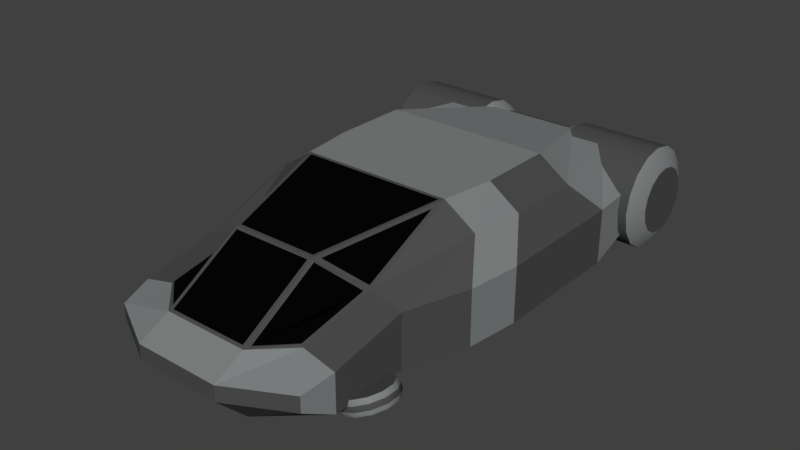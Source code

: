 # Source: CivHovercar.blend  (saved by Blender 2.79.0; exported with 4.5.12 LTS)
import bpy
from mathutils import Matrix  # noqa: F401  (used for matrix-valued properties, if any)

bpy.ops.wm.read_factory_settings(use_empty=True)
scene = bpy.context.scene
scene.name = 'Scene'

# ---- collections
col_collection_1 = bpy.data.collections.new('Collection 1'); scene.collection.children.link(col_collection_1)

# ---- materials (node trees are filled in below, after node groups)
mat_basecar = bpy.data.materials.new('BaseCar')
mat_basecar.alpha_threshold = 0.0
mat_basecar.roughness = 0.5
mat_color = bpy.data.materials.new('Color')
mat_color.alpha_threshold = 0.0
mat_color.roughness = 0.5
mat_windscreen = bpy.data.materials.new('Windscreen')
mat_windscreen.alpha_threshold = 0.0
mat_windscreen.roughness = 0.5

# ---- material node trees
mat_basecar.use_nodes = True; mat_basecar.node_tree.nodes.clear()
_N = mat_basecar.node_tree.nodes; _L = mat_basecar.node_tree.links
n0 = _N.new('ShaderNodeOutputMaterial'); n0.name = 'Material Output'; n0.location = (300, 300)
n1 = _N.new('ShaderNodeBsdfDiffuse'); n1.name = 'Diffuse BSDF'; n1.location = (10, 300)
n1.inputs[0].default_value = (0.07324, 0.07324, 0.07324, 1.0)
_L.new(n1.outputs[0], n0.inputs[0])
n0.is_active_output = True
mat_color.use_nodes = True; mat_color.node_tree.nodes.clear()
_N = mat_color.node_tree.nodes; _L = mat_color.node_tree.links
n0 = _N.new('ShaderNodeOutputMaterial'); n0.name = 'Material Output'; n0.location = (300, 300)
n1 = _N.new('ShaderNodeBsdfDiffuse'); n1.name = 'Diffuse BSDF'; n1.location = (10, 300)
n1.inputs[0].default_value = (0.2137, 0.2266, 0.2266, 1.0)
_L.new(n1.outputs[0], n0.inputs[0])
n0.is_active_output = True
mat_windscreen.use_nodes = True; mat_windscreen.node_tree.nodes.clear()
_N = mat_windscreen.node_tree.nodes; _L = mat_windscreen.node_tree.links
n0 = _N.new('ShaderNodeOutputMaterial'); n0.name = 'Material Output'; n0.location = (300, 300)
n1 = _N.new('ShaderNodeBsdfAnisotropic'); n1.name = 'Glossy BSDF'; n1.location = (10, 300)
n1.distribution = 'GGX'
n1.inputs[0].default_value = (0.02198, 0.02198, 0.02198, 1.0)
n1.inputs[1].default_value = 0.0
_L.new(n1.outputs[0], n0.inputs[0])
n0.is_active_output = True

# ---- world
world_world = bpy.data.worlds.new('World'); scene.world = world_world
world_world.color = (0.05088, 0.05088, 0.05088)
world_world.use_sun_shadow = False
world_world.sun_shadow_jitter_overblur = 0.0
world_world.cycles.sampling_method = 'MANUAL'

# ---- meshes
me_cube_001 = bpy.data.meshes.new('Cube.001')
me_cube_001.from_pydata([(0.2483, 0.3, 0.05), (0.2483, 0.4, 0.025), (0.3917, -0.9167, 0.0), (0.3727, -0.5468, 0.02398), (0.3561, -0.5468, 0.06965), (0.4068, -0.5677, 0.0364), (0.3902, -0.5677, 0.08207), (0.4265, -0.604, 0.04357), (0.4099, -0.604, 0.08924), (0.4265, -0.646, 0.04357), (0.4099, -0.646, 0.08924), (0.4068, -0.6823, 0.0364), (0.3902, -0.6823, 0.08207), (0.3727, -0.7032, 0.02398), (0.3561, -0.7032, 0.06965), (0.3333, -0.7032, 0.009636), (0.3167, -0.7032, 0.05531), (0.2992, -0.6823, -0.002784), (0.2825, -0.6823, 0.04289), (0.2795, -0.646, -0.009954), (0.2628, -0.646, 0.03572), (0.2795, -0.604, -0.009954), (0.2628, -0.604, 0.03572), (0.2992, -0.5677, -0.002784), (0.2825, -0.5677, 0.04289), (0.3333, -0.5468, 0.009636), (0.3167, -0.5468, 0.05531), (0.363, -0.5405, 0.05561), (0.369, -0.5405, 0.03917), (0.3998, -0.5631, 0.06903), (0.4058, -0.5631, 0.05258), (0.4211, -0.6024, 0.07677), (0.4271, -0.6024, 0.06033), (0.4211, -0.6476, 0.07677), (0.4271, -0.6476, 0.06033), (0.3998, -0.6869, 0.06903), (0.4058, -0.6869, 0.05258), (0.363, -0.7095, 0.05561), (0.369, -0.7095, 0.03917), (0.3204, -0.7095, 0.04012), (0.3264, -0.7095, 0.02367), (0.2836, -0.6869, 0.0267), (0.2895, -0.6869, 0.01026), (0.2623, -0.6476, 0.01896), (0.2683, -0.6476, 0.002513), (0.2623, -0.6024, 0.01896), (0.2683, -0.6024, 0.002513), (0.2836, -0.5631, 0.0267), (0.2895, -0.5631, 0.01026), (0.3204, -0.5405, 0.04012), (0.3264, -0.5405, 0.02367), (-0.16, 0.6, 0.3297), (-0.2483, 0.3, 0.05), (-0.2483, 0.4, 0.025), (0.16, 0.6, 0.3303), (-0.3917, -0.9167, 0.0), (-0.3727, -0.5468, 0.02428), (-0.3561, -0.5468, 0.06995), (-0.4068, -0.5677, 0.0367), (-0.3902, -0.5677, 0.08237), (-0.4265, -0.604, 0.04387), (-0.4099, -0.604, 0.08955), (-0.4265, -0.646, 0.04387), (-0.4099, -0.646, 0.08955), (-0.4068, -0.6823, 0.0367), (-0.3902, -0.6823, 0.08237), (-0.3727, -0.7032, 0.02428), (-0.3561, -0.7032, 0.06995), (-0.3333, -0.7032, 0.009941), (-0.3167, -0.7032, 0.05561), (-0.2992, -0.6823, -0.002479), (-0.2825, -0.6823, 0.04319), (-0.2795, -0.646, -0.009649), (-0.2628, -0.646, 0.03602), (-0.2795, -0.604, -0.009649), (-0.2628, -0.604, 0.03602), (-0.2992, -0.5677, -0.002479), (-0.2825, -0.5677, 0.04319), (-0.3333, -0.5468, 0.009941), (-0.3167, -0.5468, 0.05561), (-0.363, -0.5405, 0.05592), (-0.369, -0.5405, 0.03947), (-0.3998, -0.5631, 0.06933), (-0.4058, -0.5631, 0.05289), (-0.4211, -0.6024, 0.07708), (-0.4271, -0.6024, 0.06063), (-0.4211, -0.6476, 0.07708), (-0.4271, -0.6476, 0.06063), (-0.3998, -0.6869, 0.06933), (-0.4058, -0.6869, 0.05289), (-0.363, -0.7095, 0.05592), (-0.369, -0.7095, 0.03947), (-0.3204, -0.7095, 0.04042), (-0.3264, -0.7095, 0.02398), (-0.2836, -0.6869, 0.02701), (-0.2895, -0.6869, 0.01056), (-0.2623, -0.6476, 0.01926), (-0.2683, -0.6476, 0.002819), (-0.2623, -0.6024, 0.01926), (-0.2683, -0.6024, 0.002819), (-0.2836, -0.5631, 0.02701), (-0.2895, -0.5631, 0.01056), (-0.3204, -0.5405, 0.04042), (-0.3264, -0.5405, 0.02398), (0.1237, 0.7487, 0.1745), (-0.1235, 0.7487, 0.1745), (-0.4965, 0.7161, 0.1745), (0.4967, 0.7161, 0.1746), (-0.4965, 0.7078, 0.1327), (0.4967, 0.7078, 0.1328), (-0.4965, 0.6842, 0.09738), (0.4967, 0.6842, 0.09746), (-0.4965, 0.6488, 0.07374), (0.4967, 0.6488, 0.07382), (-0.4965, 0.6071, 0.06544), (0.4967, 0.6071, 0.06552), (-0.4965, 0.5654, 0.07374), (0.4967, 0.5654, 0.07382), (-0.4965, 0.53, 0.09738), (0.4967, 0.53, 0.09746), (-0.4965, 0.5064, 0.1327), (0.4967, 0.5064, 0.1328), (-0.4965, 0.4981, 0.1745), (0.4967, 0.4981, 0.1746), (-0.4965, 0.5064, 0.2162), (0.4967, 0.5064, 0.2163), (-0.4965, 0.53, 0.2516), (0.4967, 0.53, 0.2517), (-0.4965, 0.5654, 0.2752), (0.4967, 0.5654, 0.2753), (-0.4965, 0.6071, 0.2835), (0.4967, 0.6071, 0.2836), (-0.4965, 0.6488, 0.2752), (0.4967, 0.6488, 0.2753), (-0.4965, 0.6842, 0.2516), (0.4967, 0.6842, 0.2517), (-0.4965, 0.7078, 0.2162), (0.4967, 0.7078, 0.2163), (0.1237, 0.7379, 0.1203), (-0.1236, 0.7379, 0.1203), (0.1237, 0.7072, 0.07439), (-0.1236, 0.7072, 0.07434), (0.1237, 0.6613, 0.04369), (-0.1236, 0.6613, 0.04364), (0.1237, 0.6071, 0.03291), (-0.1236, 0.6071, 0.03286), (0.1237, 0.5529, 0.04369), (-0.1236, 0.5529, 0.04364), (0.1237, 0.5069, 0.07439), (-0.1236, 0.5069, 0.07434), (0.1237, 0.4762, 0.1203), (-0.1236, 0.4762, 0.1203), (0.1237, 0.4655, 0.1745), (-0.1235, 0.4655, 0.1745), (0.1237, 0.4762, 0.2287), (-0.1235, 0.4762, 0.2287), (0.1237, 0.5069, 0.2747), (-0.1235, 0.5069, 0.2746), (0.1237, 0.5529, 0.3054), (-0.1235, 0.5529, 0.3053), (0.1237, 0.6071, 0.3162), (-0.1235, 0.6071, 0.3161), (0.1237, 0.6613, 0.3054), (-0.1235, 0.6613, 0.3053), (0.1237, 0.7072, 0.2747), (-0.1235, 0.7072, 0.2746), (0.1237, 0.7379, 0.2287), (-0.1235, 0.7379, 0.2287), (-0.4634, 0.7754, 0.1744), (0.4636, 0.7754, 0.1746), (-0.4635, 0.7626, 0.11), (0.4636, 0.7626, 0.1102), (-0.4635, 0.7261, 0.05543), (0.4636, 0.7261, 0.05556), (-0.4635, 0.6715, 0.01895), (0.4636, 0.6715, 0.01908), (-0.4635, 0.6071, 0.006135), (0.4636, 0.6071, 0.006265), (-0.4635, 0.5427, 0.01895), (0.4636, 0.5427, 0.01908), (-0.4635, 0.4881, 0.05543), (0.4636, 0.4881, 0.05556), (-0.4635, 0.4516, 0.11), (0.4636, 0.4516, 0.1102), (-0.4634, 0.4388, 0.1744), (0.4636, 0.4388, 0.1746), (-0.4634, 0.4516, 0.2389), (0.4636, 0.4516, 0.239), (-0.4634, 0.4881, 0.2935), (0.4636, 0.4881, 0.2936), (-0.4634, 0.5427, 0.33), (0.4636, 0.5427, 0.3301), (-0.4634, 0.6071, 0.3428), (0.4636, 0.6071, 0.3429), (-0.4634, 0.6715, 0.33), (0.4636, 0.6715, 0.3301), (-0.4634, 0.7261, 0.2935), (0.4636, 0.7261, 0.2936), (-0.4634, 0.7626, 0.2389), (0.4636, 0.7626, 0.239), (-0.1666, 0.7754, 0.1745), (0.1667, 0.7754, 0.1746), (-0.1666, 0.7626, 0.2389), (0.1668, 0.7626, 0.239), (-0.1665, 0.7261, 0.2935), (0.1668, 0.7261, 0.2936), (-0.1665, 0.6715, 0.33), (0.1668, 0.6715, 0.3301), (-0.1665, 0.6071, 0.3428), (0.1668, 0.6071, 0.3429), (-0.1665, 0.5427, 0.33), (0.1668, 0.5427, 0.3301), (-0.1665, 0.4881, 0.2935), (0.1668, 0.4881, 0.2936), (-0.1666, 0.4516, 0.2389), (0.1668, 0.4516, 0.239), (-0.1666, 0.4388, 0.1745), (0.1667, 0.4388, 0.1746), (-0.1666, 0.4516, 0.1101), (0.1667, 0.4516, 0.1101), (-0.1666, 0.4881, 0.05546), (0.1667, 0.4881, 0.05554), (-0.1666, 0.5427, 0.01897), (0.1667, 0.5427, 0.01905), (-0.1667, 0.6071, 0.006158), (0.1667, 0.6071, 0.006241), (-0.1666, 0.6715, 0.01897), (0.1667, 0.6715, 0.01905), (-0.1666, 0.7261, 0.05546), (0.1667, 0.7261, 0.05554), (-0.1666, 0.7626, 0.1101), (0.1667, 0.7626, 0.1101), (0.35, -0.5, 0.05), (0.35, -0.5, 0.224), (0.4224, 0.6, 0.1108), (0.4224, 0.6, 0.2299), (0.35, -0.75, 0.174), (0.35, -0.75, 0.05), (0.33, -0.85, 0.15), (0.33, -0.85, 0.1), (0.4224, -0.3, 0.2299), (0.4224, -0.3, 0.04994), (0.14, -0.5, 0.0), (0.14, -0.85, 0.0), (0.14, -0.95, 0.1), (0.1324, -0.5901, 0.3512), (0.13, -0.8414, 0.2051), (0.14, -0.95, 0.15), (0.2369, -0.2099, 0.3988), (0.25, -0.3, 0.0), (0.2703, 0.6, 0.3305), (0.245, -0.5, 0.25), (0.245, -0.75, 0.2), (0.3548, -0.2, 0.33), (0.4435, -0.126, 0.04994), (0.4435, -0.126, 0.2299), (0.275, -0.026, 0.4), (0.25, -0.126, 0.0), (0.3759, -0.026, 0.3299), (0.4435, 0.324, 0.04994), (0.4435, 0.324, 0.2299), (0.275, 0.224, 0.4), (0.25, 0.324, 0.0), (0.3759, 0.224, 0.3299), (0.25, 0.5998, 0.06082), (-0.35, -0.5, 0.05), (-0.35, -0.5, 0.224), (-0.4224, 0.6, 0.1109), (-0.4224, 0.6, 0.2301), (-0.35, -0.75, 0.174), (-0.35, -0.75, 0.05), (-0.33, -0.85, 0.15), (-0.33, -0.85, 0.1), (-0.4224, -0.3, 0.2301), (-0.4224, -0.3, 0.05006), (-0.14, -0.5, 0.0), (-0.14, -0.85, 0.0), (-0.14, -0.95, 0.1), (-0.1324, -0.5901, 0.3512), (-0.13, -0.8414, 0.2051), (-0.14, -0.95, 0.15), (-0.2369, -0.2099, 0.3988), (-0.25, -0.3, 0.0), (-0.2703, 0.6, 0.3295), (-0.245, -0.5, 0.25), (-0.245, -0.75, 0.2), (-0.3548, -0.2, 0.33), (-0.4435, -0.126, 0.05006), (-0.4435, -0.126, 0.2301), (-0.275, -0.026, 0.4), (-0.25, -0.126, 0.0), (-0.3759, -0.026, 0.3301), (-0.4435, 0.324, 0.05006), (-0.4435, 0.324, 0.2301), (-0.275, 0.224, 0.4), (-0.25, 0.324, 0.0), (-0.3759, 0.224, 0.3301), (-0.25, 0.5998, 0.06082), (0.13, -0.6086, 0.3449), (0.25, -0.2, 0.4), (-0.13, -0.6086, 0.3449), (-0.25, -0.2, 0.4), (0.14, -0.6, 0.35), (0.14, -0.85, 0.2), (-0.14, -0.6, 0.35), (-0.14, -0.85, 0.2), (0.2358, -0.5163, 0.2514), (0.1484, -0.6039, 0.3412), (0.1463, -0.8292, 0.2029), (0.2376, -0.7476, 0.2073), (0.2432, -0.2455, 0.3861), (0.1511, -0.5803, 0.3442), (0.239, -0.4966, 0.2605), (-0.2358, -0.5163, 0.2514), (-0.2376, -0.7476, 0.2073), (-0.1463, -0.8292, 0.2029), (-0.1484, -0.6039, 0.3412), (-0.2432, -0.2455, 0.3861), (-0.239, -0.4966, 0.2605), (-0.1511, -0.5803, 0.3442)], [(1, 0), (53, 52)], [(3, 28, 30, 5), (28, 27, 29, 30), (30, 29, 31, 32), (32, 31, 33, 34), (34, 33, 35, 36), (36, 35, 37, 38), (38, 37, 39, 40), (40, 39, 41, 42), (42, 41, 43, 44), (44, 43, 45, 46), (46, 45, 47, 48), (48, 47, 49, 50), (4, 26, 24, 22, 20, 18, 16, 14, 12, 10, 8, 6), (3, 5, 7, 9, 11, 13, 15, 17, 19, 21, 23, 25), (49, 27, 28, 50), (4, 6, 29, 27), (50, 28, 3, 25), (244, 277, 276, 243), (23, 48, 50, 25), (24, 26, 49, 47), (21, 46, 48, 23), (22, 24, 47, 45), (19, 44, 46, 21), (20, 22, 45, 43), (17, 42, 44, 19), (18, 20, 43, 41), (15, 40, 42, 17), (16, 18, 41, 39), (13, 38, 40, 15), (14, 16, 39, 37), (11, 36, 38, 13), (12, 14, 37, 35), (9, 34, 36, 11), (10, 12, 35, 33), (7, 32, 34, 9), (8, 10, 33, 31), (5, 30, 32, 7), (6, 8, 31, 29), (56, 58, 83, 81), (81, 83, 82, 80), (83, 85, 84, 82), (85, 87, 86, 84), (87, 89, 88, 86), (89, 91, 90, 88), (91, 93, 92, 90), (93, 95, 94, 92), (95, 97, 96, 94), (97, 99, 98, 96), (99, 101, 100, 98), (101, 103, 102, 100), (57, 59, 61, 63, 65, 67, 69, 71, 73, 75, 77, 79), (56, 78, 76, 74, 72, 70, 68, 66, 64, 62, 60, 58), (103, 81, 80, 102), (82, 59, 57, 80), (56, 81, 103, 78), (76, 78, 103, 101), (102, 79, 77, 100), (74, 76, 101, 99), (100, 77, 75, 98), (72, 74, 99, 97), (98, 75, 73, 96), (70, 72, 97, 95), (96, 73, 71, 94), (68, 70, 95, 93), (94, 71, 69, 92), (66, 68, 93, 91), (92, 69, 67, 90), (64, 66, 91, 89), (90, 67, 65, 88), (62, 64, 89, 87), (88, 65, 63, 86), (60, 62, 87, 85), (86, 63, 61, 84), (58, 60, 85, 83), (84, 61, 59, 82), (212, 188, 186, 214), (202, 198, 196, 204), (228, 172, 170, 230), (206, 194, 192, 208), (197, 199, 203, 205), (189, 191, 211, 213), (210, 190, 188, 212), (214, 186, 184, 216), (224, 176, 174, 226), (208, 192, 190, 210), (218, 182, 180, 220), (222, 178, 176, 224), (195, 197, 205, 207), (187, 189, 213, 215), (226, 174, 172, 228), (230, 170, 168, 200), (220, 180, 178, 222), (204, 196, 194, 206), (169, 171, 231, 201), (171, 173, 229, 231), (193, 195, 207, 209), (185, 187, 215, 217), (173, 175, 227, 229), (175, 177, 225, 227), (216, 184, 182, 218), (200, 168, 198, 202), (177, 179, 223, 225), (179, 181, 221, 223), (191, 193, 209, 211), (108, 106, 168, 170), (181, 183, 219, 221), (107, 137, 135, 133, 131, 129, 127, 125, 123, 121, 119, 117, 115, 113, 111, 109), (183, 185, 217, 219), (140, 141, 139, 138), (106, 108, 110, 112, 114, 116, 118, 120, 122, 124, 126, 128, 130, 132, 134, 136), (107, 109, 171, 169), (110, 108, 170, 172), (109, 111, 173, 171), (112, 110, 172, 174), (111, 113, 175, 173), (114, 112, 174, 176), (113, 115, 177, 175), (116, 114, 176, 178), (115, 117, 179, 177), (118, 116, 178, 180), (117, 119, 181, 179), (120, 118, 180, 182), (119, 121, 183, 181), (122, 120, 182, 184), (121, 123, 185, 183), (124, 122, 184, 186), (123, 125, 187, 185), (126, 124, 186, 188), (125, 127, 189, 187), (128, 126, 188, 190), (127, 129, 191, 189), (130, 128, 190, 192), (129, 131, 193, 191), (132, 130, 192, 194), (131, 133, 195, 193), (134, 132, 194, 196), (133, 135, 197, 195), (136, 134, 196, 198), (135, 137, 199, 197), (106, 136, 198, 168), (137, 107, 169, 199), (167, 105, 200, 202), (104, 166, 203, 201), (165, 167, 202, 204), (166, 164, 205, 203), (163, 165, 204, 206), (164, 162, 207, 205), (161, 163, 206, 208), (162, 160, 209, 207), (159, 161, 208, 210), (160, 158, 211, 209), (157, 159, 210, 212), (158, 156, 213, 211), (155, 157, 212, 214), (156, 154, 215, 213), (153, 155, 214, 216), (154, 152, 217, 215), (151, 153, 216, 218), (152, 150, 219, 217), (149, 151, 218, 220), (150, 148, 221, 219), (147, 149, 220, 222), (148, 146, 223, 221), (145, 147, 222, 224), (146, 144, 225, 223), (143, 145, 224, 226), (144, 142, 227, 225), (141, 143, 226, 228), (142, 140, 229, 227), (139, 141, 228, 230), (140, 138, 231, 229), (105, 139, 230, 200), (138, 104, 201, 231), (105, 104, 138, 139), (142, 143, 141, 140), (144, 145, 143, 142), (146, 147, 145, 144), (148, 149, 147, 146), (150, 151, 149, 148), (152, 153, 151, 150), (154, 155, 153, 152), (156, 157, 155, 154), (158, 159, 157, 156), (160, 161, 159, 158), (162, 163, 161, 160), (164, 165, 163, 162), (166, 167, 165, 164), (104, 105, 167, 166), (240, 233, 232, 241), (268, 267, 292, 293), (249, 257, 254, 241), (232, 233, 236, 237), (242, 232, 237, 243), (237, 236, 238, 239), (300, 279, 246, 298), (243, 276, 275, 242), (278, 245, 248, 281), (245, 278, 304, 302), (242, 275, 282, 249), (243, 237, 239, 244), (282, 290, 257, 249), (256, 289, 301, 299), (251, 253, 299), (262, 295, 297, 264), (242, 249, 241, 232), (306, 307, 308, 309), (236, 252, 303, 247, 238), (280, 277, 244, 247), (305, 280, 247, 303), (54, 250, 235, 234, 264), (233, 251, 252, 236), (264, 297, 51, 54), (233, 240, 253, 251), (260, 235, 250, 263), (310, 311, 312), (240, 255, 258, 253), (289, 256, 261, 294), (253, 258, 256, 299), (255, 240, 241, 254), (262, 259, 254, 257), (290, 287, 292, 295), (260, 255, 254, 259), (262, 264, 234, 259), (255, 260, 263, 258), (51, 294, 261, 54), (258, 263, 261, 256), (257, 290, 295, 262), (51, 283, 296, 294), (238, 247, 244, 239), (273, 274, 265, 266), (274, 287, 290, 282), (265, 270, 269, 266), (275, 276, 270, 265), (270, 272, 271, 269), (276, 277, 272, 270), (284, 301, 286), (275, 265, 274, 282), (313, 314, 315, 316), (269, 271, 280, 305, 285), (54, 261, 263, 250), (51, 297, 267, 268, 283), (266, 269, 285, 284), (266, 284, 286, 273), (293, 296, 283, 268), (317, 318, 319), (286, 291, 288, 273), (301, 289, 291, 286), (288, 287, 274, 273), (235, 260, 259, 234), (293, 292, 287, 288), (295, 292, 267, 297), (288, 291, 296, 293), (291, 289, 294, 296), (271, 272, 277, 280), (281, 248, 299, 301), (300, 298, 302, 304), (248, 245, 302, 299), (278, 281, 301, 304), (246, 279, 305, 303), (298, 246, 303, 302), (279, 300, 304, 305), (251, 302, 307, 306), (302, 303, 308, 307), (303, 252, 309, 308), (252, 251, 306, 309), (299, 302, 311, 310), (302, 251, 312, 311), (251, 299, 310, 312), (284, 285, 314, 313), (285, 305, 315, 314), (305, 304, 316, 315), (304, 284, 313, 316), (301, 284, 318, 317), (284, 304, 319, 318), (304, 301, 317, 319), (199, 169, 201, 203), (102, 80, 57, 79), (49, 26, 4, 27)])
me_cube_001.polygons.foreach_set('use_smooth', [1, 1, 1, 1, 1, 1, 1, 1, 1, 1, 1, 1, 1, 1, 1, 1, 1, 0, 1, 1, 1, 1, 1, 1, 1, 1, 1, 1, 1, 1, 1, 1, 1, 1, 1, 1, 1, 1, 1, 1, 1, 1, 1, 1, 1, 1, 1, 1, 1, 1, 1, 1, 1, 1, 1, 1, 1, 1, 1, 1, 1, 1, 1, 1, 1, 1, 1, 1, 1, 1, 1, 1, 1, 1, 1, 1, 1, 1, 1, 1, 1, 1, 1, 1, 1, 1, 1, 1, 1, 1, 1, 1, 1, 1, 1, 1, 1, 1, 1, 1, 1, 1, 1, 1, 1, 1, 0, 1, 1, 0, 1, 1, 1, 1, 1, 1, 1, 1, 1, 1, 1, 1, 1, 1, 1, 1, 1, 1, 1, 1, 1, 1, 1, 1, 1, 1, 1, 1, 1, 1, 1, 1, 1, 1, 1, 1, 1, 1, 1, 1, 1, 1, 1, 1, 1, 1, 1, 1, 1, 1, 1, 1, 1, 1, 1, 1, 1, 1, 1, 1, 1, 1, 1, 1, 1, 1, 1, 1, 1, 1, 1, 1, 1, 1, 1, 1, 1, 1, 0, 0, 0, 0, 0, 0, 0, 0, 0, 0, 0, 0, 0, 0, 0, 0, 0, 0, 0, 0, 0, 0, 0, 0, 0, 0, 0, 0, 0, 0, 0, 0, 0, 0, 0, 0, 0, 0, 0, 0, 0, 0, 0, 0, 0, 0, 0, 0, 0, 0, 0, 0, 0, 0, 0, 0, 0, 0, 0, 0, 0, 0, 0, 0, 0, 0, 0, 0, 0, 0, 0, 0, 0, 0, 0, 0, 0, 0, 0, 0, 0, 0, 0, 0, 0, 0, 0, 1, 1, 1])
me_cube_001.polygons.foreach_set('material_index', [1, 0, 0, 0, 0, 0, 0, 0, 0, 0, 0, 0, 0, 0, 0, 1, 1, 0, 1, 1, 1, 1, 1, 1, 1, 1, 1, 1, 1, 1, 1, 1, 1, 1, 1, 1, 1, 1, 1, 0, 0, 0, 0, 0, 0, 0, 0, 0, 0, 0, 0, 0, 0, 1, 1, 1, 1, 1, 1, 1, 1, 1, 1, 1, 1, 1, 1, 1, 1, 1, 1, 1, 1, 1, 1, 0, 0, 0, 0, 0, 0, 0, 0, 0, 0, 0, 0, 0, 0, 0, 0, 0, 0, 0, 0, 0, 0, 0, 0, 0, 0, 0, 0, 0, 1, 0, 0, 0, 0, 0, 1, 1, 1, 1, 1, 1, 1, 1, 1, 1, 1, 1, 1, 1, 1, 1, 1, 1, 1, 1, 1, 1, 1, 1, 1, 1, 1, 1, 1, 1, 1, 1, 1, 1, 1, 1, 1, 1, 1, 1, 1, 1, 1, 1, 1, 1, 1, 1, 1, 1, 1, 1, 1, 1, 1, 1, 1, 1, 1, 1, 1, 1, 1, 0, 0, 0, 0, 0, 0, 0, 0, 0, 0, 0, 0, 0, 0, 0, 0, 1, 1, 0, 0, 1, 2, 0, 2, 0, 0, 0, 1, 1, 0, 1, 0, 2, 1, 0, 1, 0, 0, 0, 0, 1, 2, 1, 1, 1, 1, 0, 0, 0, 1, 0, 1, 0, 0, 1, 0, 0, 1, 0, 0, 1, 0, 0, 0, 2, 1, 1, 0, 0, 0, 1, 2, 1, 1, 1, 1, 0, 1, 0, 0, 0, 0, 0, 0, 0, 0, 0, 0, 0, 0, 0, 0, 0, 0, 0, 0, 0, 0, 0, 0, 0, 0, 0, 1, 1])
_uv = me_cube_001.uv_layers.new(name='UVMap')
_uv.uv.foreach_set('vector', [0.2934, 0.9081, 0.2872, 0.9076, 0.2873, 0.8915, 0.2935, 0.8932, 0.2872, 0.9076, 0.2802, 0.9076, 0.2803, 0.8915, 0.2873, 0.8915, 0.9761, 0.7951, 0.9695, 0.7948, 0.9664, 0.7802, 0.973, 0.7805, 0.973, 0.7805, 0.9664, 0.7802, 0.9664, 0.7622, 0.973, 0.7625, 0.973, 0.7625, 0.9664, 0.7622, 0.9695, 0.7457, 0.9761, 0.7459, 0.5777, 0.6655, 0.5707, 0.6656, 0.5691, 0.6504, 0.576, 0.6503, 0.576, 0.6503, 0.5691, 0.6504, 0.5688, 0.6323, 0.5757, 0.6322, 0.5757, 0.6322, 0.5688, 0.6323, 0.5698, 0.6161, 0.5767, 0.6161, 0.6742, 0.5099, 0.6733, 0.5034, 0.6893, 0.5043, 0.6903, 0.5108, 0.9701, 0.4813, 0.9767, 0.4819, 0.975, 0.4999, 0.9685, 0.4993, 0.9685, 0.4993, 0.975, 0.4999, 0.9767, 0.5158, 0.9701, 0.5152, 0.2873, 0.9409, 0.2803, 0.9409, 0.2802, 0.9257, 0.2872, 0.9257, 0.6743, 0.9711, 0.6599, 0.9648, 0.6503, 0.9516, 0.6483, 0.935, 0.6543, 0.9194, 0.6667, 0.9091, 0.6822, 0.9068, 0.6967, 0.9131, 0.7062, 0.9263, 0.7083, 0.9429, 0.7023, 0.9584, 0.6899, 0.9688, 0.03419, 0.9038, 0.04876, 0.9104, 0.05836, 0.9238, 0.06042, 0.9404, 0.05438, 0.9559, 0.04187, 0.9659, 0.02623, 0.968, 0.01166, 0.9614, 0.002059, 0.948, 0.0, 0.9314, 0.006036, 0.9159, 0.01855, 0.9059, 0.2802, 0.9257, 0.2802, 0.9076, 0.2872, 0.9076, 0.2872, 0.9257, 0.274, 0.9081, 0.2741, 0.8932, 0.2803, 0.8915, 0.2802, 0.9076, 0.2872, 0.9257, 0.2872, 0.9076, 0.2934, 0.9081, 0.2934, 0.9249, 0.2514, 0.6027, 0.2514, 0.5243, 0.2834, 0.5243, 0.2834, 0.6027, 0.2935, 0.939, 0.2873, 0.9409, 0.2872, 0.9257, 0.2934, 0.9249, 0.2741, 0.939, 0.274, 0.9249, 0.2802, 0.9257, 0.2803, 0.9409, 0.9636, 0.4982, 0.9685, 0.4993, 0.2933, 0.5997, 0.289, 0.6004, 0.9818, 0.4999, 0.9833, 0.5146, 0.9767, 0.5158, 0.975, 0.4999, 0.9651, 0.4815, 0.9701, 0.4813, 0.9685, 0.4993, 0.9636, 0.4982, 0.9833, 0.4832, 0.9818, 0.4999, 0.975, 0.4999, 0.9767, 0.4819, 0.5832, 0.6177, 0.5767, 0.6161, 0.6903, 0.5108, 0.6916, 0.5156, 0.6743, 0.4967, 0.6891, 0.4975, 0.6893, 0.5043, 0.6733, 0.5034, 0.5822, 0.6327, 0.5757, 0.6322, 0.5767, 0.6161, 0.5832, 0.6177, 0.563, 0.6329, 0.5639, 0.6179, 0.5698, 0.6161, 0.5688, 0.6323, 0.5826, 0.6494, 0.576, 0.6503, 0.5757, 0.6322, 0.5822, 0.6327, 0.5633, 0.6497, 0.563, 0.6329, 0.5688, 0.6323, 0.5691, 0.6504, 0.584, 0.6635, 0.5777, 0.6655, 0.576, 0.6503, 0.5826, 0.6494, 0.5648, 0.6637, 0.5633, 0.6497, 0.5691, 0.6504, 0.5707, 0.6656, 0.9797, 0.7632, 0.973, 0.7625, 0.9761, 0.7459, 0.9826, 0.7478, 0.9614, 0.7624, 0.289, 0.5814, 0.2936, 0.5816, 0.9664, 0.7622, 0.9797, 0.7798, 0.973, 0.7805, 0.973, 0.7625, 0.9797, 0.7632, 0.9614, 0.779, 0.9614, 0.7624, 0.9664, 0.7622, 0.9664, 0.7802, 0.9826, 0.7933, 0.9761, 0.7951, 0.973, 0.7805, 0.9797, 0.7798, 0.2741, 0.8932, 0.9614, 0.779, 0.9664, 0.7802, 0.2803, 0.8915, 0.9636, 0.4479, 0.9638, 0.4337, 0.97, 0.4318, 0.9697, 0.4471, 0.9697, 0.4471, 0.97, 0.4318, 0.977, 0.4318, 0.9767, 0.4471, 0.07758, 0.9012, 0.07448, 0.9168, 0.0679, 0.9168, 0.07101, 0.9012, 0.07448, 0.9168, 0.07448, 0.9349, 0.0679, 0.935, 0.0679, 0.9168, 0.07448, 0.9349, 0.07758, 0.9507, 0.07101, 0.9507, 0.0679, 0.935, 0.5777, 0.5547, 0.576, 0.5699, 0.5691, 0.5698, 0.5707, 0.5547, 0.576, 0.5699, 0.5757, 0.588, 0.5688, 0.5879, 0.5691, 0.5698, 0.5757, 0.588, 0.5767, 0.6042, 0.5698, 0.6041, 0.5688, 0.5879, 0.5698, 0.8816, 0.5707, 0.8648, 0.5772, 0.8661, 0.5763, 0.8829, 0.5489, 0.9933, 0.5472, 0.9753, 0.5537, 0.9744, 0.5554, 0.9924, 0.5472, 0.9753, 0.5489, 0.9605, 0.5554, 0.9596, 0.5537, 0.9744, 0.97, 0.4813, 0.9697, 0.4652, 0.9767, 0.4652, 0.977, 0.4813, 0.6222, 0.9711, 0.6067, 0.9688, 0.5943, 0.9584, 0.5883, 0.9429, 0.5903, 0.9263, 0.5998, 0.9131, 0.6143, 0.9068, 0.6298, 0.9091, 0.6423, 0.9194, 0.6483, 0.935, 0.6462, 0.9516, 0.6367, 0.9648, 0.5578, 0.9596, 0.5422, 0.9575, 0.5297, 0.9474, 0.5236, 0.932, 0.5257, 0.9154, 0.5353, 0.902, 0.5499, 0.8954, 0.5655, 0.8974, 0.578, 0.9075, 0.5841, 0.9229, 0.582, 0.9396, 0.5724, 0.953, 0.9697, 0.4652, 0.9697, 0.4471, 0.9767, 0.4471, 0.9767, 0.4652, 0.977, 0.4318, 0.9832, 0.4337, 0.983, 0.4479, 0.9767, 0.4471, 0.9636, 0.4479, 0.9697, 0.4471, 0.9697, 0.4652, 0.9636, 0.4647, 0.9638, 0.4795, 0.9636, 0.4647, 0.9697, 0.4652, 0.97, 0.4813, 0.9767, 0.4652, 0.983, 0.4647, 0.9832, 0.4795, 0.977, 0.4813, 0.2934, 0.5144, 0.2934, 0.531, 0.2891, 0.5309, 0.2891, 0.513, 0.5554, 0.9596, 0.562, 0.9608, 0.5604, 0.9745, 0.5537, 0.9744, 0.5439, 0.9936, 0.5423, 0.977, 0.5472, 0.9753, 0.5489, 0.9933, 0.5537, 0.9744, 0.5604, 0.9745, 0.562, 0.9911, 0.5554, 0.9924, 0.5832, 0.6025, 0.5659, 0.8635, 0.5707, 0.8648, 0.5767, 0.6042, 0.5772, 0.8661, 0.5838, 0.867, 0.583, 0.8826, 0.5763, 0.8829, 0.5822, 0.5875, 0.5832, 0.6025, 0.5767, 0.6042, 0.5757, 0.588, 0.5763, 0.8829, 0.583, 0.8826, 0.563, 0.5873, 0.5688, 0.5879, 0.5826, 0.5708, 0.5822, 0.5875, 0.5757, 0.588, 0.576, 0.5699, 0.5688, 0.5879, 0.563, 0.5873, 0.5633, 0.5706, 0.5691, 0.5698, 0.584, 0.5567, 0.5826, 0.5708, 0.576, 0.5699, 0.5777, 0.5547, 0.5691, 0.5698, 0.5633, 0.5706, 0.5648, 0.5565, 0.5707, 0.5547, 0.08118, 0.9343, 0.08406, 0.9488, 0.07758, 0.9507, 0.07448, 0.9349, 0.2889, 0.4949, 0.2934, 0.4952, 0.2934, 0.512, 0.2889, 0.513, 0.08118, 0.9175, 0.08118, 0.9343, 0.07448, 0.9349, 0.07448, 0.9168, 0.0679, 0.935, 0.06291, 0.9343, 0.06291, 0.9175, 0.0679, 0.9168, 0.08406, 0.903, 0.08118, 0.9175, 0.07448, 0.9168, 0.07758, 0.9012, 0.0679, 0.9168, 0.06291, 0.9175, 0.06579, 0.903, 0.07101, 0.9012, 0.5982, 0.7961, 0.5982, 0.9068, 0.8899, 0.9679, 0.8899, 0.8572, 0.835, 0.7464, 0.835, 0.857, 0.8122, 0.8563, 0.8122, 0.7457, 0.9112, 0.7457, 0.9112, 0.8562, 0.8886, 0.8569, 0.8886, 0.7464, 0.6757, 0.7961, 0.6757, 0.9068, 0.6497, 0.9068, 0.6497, 0.7961, 0.3932, 0.9365, 0.3703, 0.9358, 0.3703, 0.8252, 0.3932, 0.8259, 0.1219, 0.7736, 0.1463, 0.7736, 0.1463, 0.8843, 0.1219, 0.8843, 0.6225, 0.7961, 0.6225, 0.9068, 0.5982, 0.9068, 0.5982, 0.7961, 0.8899, 0.8572, 0.8899, 0.9679, 0.8643, 0.9679, 0.8643, 0.8572, 0.9611, 0.7457, 0.9611, 0.8564, 0.9342, 0.8564, 0.9342, 0.7457, 0.6497, 0.7961, 0.6497, 0.9068, 0.6225, 0.9068, 0.6225, 0.7961, 0.837, 0.8572, 0.837, 0.9679, 0.8122, 0.9679, 0.8122, 0.8572, 0.9337, 0.9671, 0.9337, 0.8564, 0.9604, 0.8564, 0.9604, 0.9671, 0.1995, 0.7736, 0.2203, 0.7736, 0.2203, 0.8843, 0.1995, 0.8843, 0.9666, 0.5174, 0.1219, 0.7736, 0.1219, 0.8843, 0.9666, 0.6281, 0.9342, 0.7457, 0.9342, 0.8564, 0.9112, 0.8564, 0.9112, 0.7457, 0.8886, 0.7464, 0.8886, 0.8569, 0.8619, 0.8572, 0.8619, 0.7466, 0.9112, 0.9671, 0.9112, 0.8564, 0.9337, 0.8564, 0.9337, 0.9671, 0.6965, 0.7961, 0.6965, 0.9068, 0.6757, 0.9068, 0.6757, 0.7961, 0.3435, 0.9356, 0.3167, 0.9358, 0.3167, 0.8252, 0.3435, 0.825, 0.3167, 0.9358, 0.2941, 0.9365, 0.2941, 0.8259, 0.3167, 0.8252, 0.1735, 0.7736, 0.1995, 0.7736, 0.1995, 0.8843, 0.1735, 0.8843, 0.9409, 0.5174, 0.9666, 0.5174, 0.9666, 0.6281, 0.9409, 0.6281, 0.4055, 0.8162, 0.4284, 0.8162, 0.4284, 0.9269, 0.4055, 0.9269, 0.4284, 0.8162, 0.4553, 0.8162, 0.4553, 0.9269, 0.4284, 0.9269, 0.8643, 0.8572, 0.8643, 0.9679, 0.837, 0.9679, 0.837, 0.8572, 0.8619, 0.7466, 0.8619, 0.8572, 0.835, 0.857, 0.835, 0.7464, 0.9356, 0.0, 0.9623, 0.0, 0.9623, 0.1107, 0.9356, 0.1107, 0.9623, 0.0, 0.9847, 0.0, 0.9847, 0.1107, 0.9623, 0.1107, 0.1463, 0.7736, 0.1735, 0.7736, 0.1735, 0.8843, 0.1463, 0.8843, 0.6946, 0.6066, 0.6993, 0.5911, 0.7277, 0.5939, 0.7197, 0.62, 0.8888, 0.5174, 0.9136, 0.5174, 0.9136, 0.6281, 0.8888, 0.6281, 0.1389, 0.7081, 0.1405, 0.6919, 0.1481, 0.6777, 0.1605, 0.6674, 0.1759, 0.6627, 0.1919, 0.6643, 0.2061, 0.672, 0.2163, 0.6845, 0.221, 0.7, 0.2194, 0.7161, 0.2118, 0.7304, 0.1994, 0.7407, 0.184, 0.7454, 0.168, 0.7438, 0.1538, 0.7361, 0.1436, 0.7236, 0.9136, 0.5174, 0.9409, 0.5174, 0.9409, 0.6281, 0.9136, 0.6281, 0.182, 0.9606, 0.1128, 0.9606, 0.1122, 0.9432, 0.1814, 0.9432, 0.6993, 0.5911, 0.6946, 0.6066, 0.6844, 0.6191, 0.6701, 0.6268, 0.6539, 0.6283, 0.6384, 0.6236, 0.6259, 0.6134, 0.6183, 0.5991, 0.6167, 0.583, 0.6214, 0.5675, 0.6317, 0.5549, 0.646, 0.5473, 0.6621, 0.5457, 0.6776, 0.5504, 0.6901, 0.5607, 0.6977, 0.575, 0.1389, 0.7081, 0.1436, 0.7236, 0.1199, 0.7368, 0.1121, 0.7107, 0.6844, 0.6191, 0.6946, 0.6066, 0.7197, 0.62, 0.7024, 0.6411, 0.1436, 0.7236, 0.1538, 0.7361, 0.1371, 0.758, 0.1199, 0.7368, 0.6701, 0.6268, 0.6844, 0.6191, 0.7024, 0.6411, 0.6783, 0.654, 0.1538, 0.7361, 0.168, 0.7438, 0.1611, 0.7709, 0.1371, 0.758, 0.6539, 0.6283, 0.6701, 0.6268, 0.6783, 0.654, 0.6511, 0.6567, 0.168, 0.7438, 0.184, 0.7454, 0.1881, 0.7736, 0.1611, 0.7709, 0.6384, 0.6236, 0.6539, 0.6283, 0.6511, 0.6567, 0.6249, 0.6488, 0.184, 0.7454, 0.1994, 0.7407, 0.2141, 0.7657, 0.1881, 0.7736, 0.6259, 0.6134, 0.6384, 0.6236, 0.6249, 0.6488, 0.6038, 0.6314, 0.1994, 0.7407, 0.2118, 0.7304, 0.235, 0.7484, 0.2141, 0.7657, 0.6183, 0.5991, 0.6259, 0.6134, 0.6038, 0.6314, 0.5909, 0.6074, 0.2118, 0.7304, 0.2194, 0.7161, 0.2478, 0.7243, 0.235, 0.7484, 0.6167, 0.583, 0.6183, 0.5991, 0.5909, 0.6074, 0.5883, 0.5802, 0.2194, 0.7161, 0.221, 0.7, 0.2505, 0.6971, 0.2478, 0.7243, 0.6214, 0.5675, 0.6167, 0.583, 0.5883, 0.5802, 0.5962, 0.554, 0.221, 0.7, 0.2163, 0.6845, 0.2426, 0.671, 0.2505, 0.6971, 0.6317, 0.5549, 0.6214, 0.5675, 0.5962, 0.554, 0.6135, 0.5329, 0.2163, 0.6845, 0.2061, 0.672, 0.2254, 0.6499, 0.2426, 0.671, 0.646, 0.5473, 0.6317, 0.5549, 0.6135, 0.5329, 0.6376, 0.52, 0.2061, 0.672, 0.1919, 0.6643, 0.2015, 0.637, 0.2254, 0.6499, 0.6621, 0.5457, 0.646, 0.5473, 0.6376, 0.52, 0.6648, 0.5174, 0.1919, 0.6643, 0.1759, 0.6627, 0.1745, 0.6342, 0.2015, 0.637, 0.6776, 0.5504, 0.6621, 0.5457, 0.6648, 0.5174, 0.691, 0.5253, 0.1759, 0.6627, 0.1605, 0.6674, 0.1485, 0.6421, 0.1745, 0.6342, 0.6901, 0.5607, 0.6776, 0.5504, 0.691, 0.5253, 0.7121, 0.5426, 0.1605, 0.6674, 0.1481, 0.6777, 0.1275, 0.6594, 0.1485, 0.6421, 0.6977, 0.575, 0.6901, 0.5607, 0.7121, 0.5426, 0.725, 0.5667, 0.1481, 0.6777, 0.1405, 0.6919, 0.1147, 0.6835, 0.1275, 0.6594, 0.6993, 0.5911, 0.6977, 0.575, 0.725, 0.5667, 0.7277, 0.5939, 0.1405, 0.6919, 0.1389, 0.7081, 0.1121, 0.7107, 0.1147, 0.6835, 0.7102, 0.742, 0.7122, 0.721, 0.7267, 0.7196, 0.724, 0.7468, 0.1765, 0.6183, 0.1974, 0.6162, 0.2021, 0.6316, 0.1749, 0.6342, 0.7003, 0.7605, 0.7102, 0.742, 0.724, 0.7468, 0.7113, 0.7709, 0.1974, 0.6162, 0.216, 0.6063, 0.2262, 0.6187, 0.2021, 0.6316, 0.6841, 0.7738, 0.7003, 0.7605, 0.7113, 0.7709, 0.6903, 0.7882, 0.216, 0.6063, 0.2293, 0.59, 0.2435, 0.5976, 0.2262, 0.6187, 0.6641, 0.7799, 0.6841, 0.7738, 0.6903, 0.7882, 0.6643, 0.7961, 0.2293, 0.59, 0.2354, 0.5699, 0.2514, 0.5714, 0.2435, 0.5976, 0.6433, 0.7778, 0.6641, 0.7799, 0.6643, 0.7961, 0.6373, 0.7933, 0.2354, 0.5699, 0.2334, 0.549, 0.2488, 0.5442, 0.2514, 0.5714, 0.6249, 0.7679, 0.6433, 0.7778, 0.6373, 0.7933, 0.6134, 0.7804, 0.2334, 0.549, 0.2235, 0.5304, 0.2359, 0.5202, 0.2488, 0.5442, 0.6116, 0.7516, 0.6249, 0.7679, 0.6134, 0.7804, 0.5961, 0.7593, 0.2235, 0.5304, 0.2072, 0.5171, 0.2148, 0.5028, 0.2359, 0.5202, 0.6056, 0.7315, 0.6116, 0.7516, 0.5961, 0.7593, 0.5883, 0.7332, 0.2072, 0.5171, 0.187, 0.511, 0.1886, 0.4949, 0.2148, 0.5028, 0.6076, 0.7105, 0.6056, 0.7315, 0.5883, 0.7332, 0.5909, 0.706, 0.187, 0.511, 0.1661, 0.513, 0.1614, 0.4976, 0.1886, 0.4949, 0.6175, 0.692, 0.6076, 0.7105, 0.5909, 0.706, 0.6037, 0.6819, 0.1661, 0.513, 0.1475, 0.5229, 0.1373, 0.5105, 0.1614, 0.4976, 0.6336, 0.6787, 0.6175, 0.692, 0.6037, 0.6819, 0.6247, 0.6646, 0.1475, 0.5229, 0.1342, 0.5392, 0.12, 0.5316, 0.1373, 0.5105, 0.6536, 0.6726, 0.6336, 0.6787, 0.6247, 0.6646, 0.6507, 0.6567, 0.1342, 0.5392, 0.1281, 0.5593, 0.1121, 0.5577, 0.12, 0.5316, 0.6744, 0.6747, 0.6536, 0.6726, 0.6507, 0.6567, 0.6777, 0.6594, 0.1281, 0.5593, 0.1301, 0.5803, 0.1147, 0.5849, 0.1121, 0.5577, 0.6929, 0.6846, 0.6744, 0.6747, 0.6777, 0.6594, 0.7016, 0.6723, 0.1301, 0.5803, 0.1401, 0.5988, 0.1276, 0.609, 0.1147, 0.5849, 0.7061, 0.7009, 0.6929, 0.6846, 0.7016, 0.6723, 0.7188, 0.6935, 0.1401, 0.5988, 0.1563, 0.6122, 0.1487, 0.6263, 0.1276, 0.609, 0.7122, 0.721, 0.7061, 0.7009, 0.7188, 0.6935, 0.7267, 0.7196, 0.1563, 0.6122, 0.1765, 0.6183, 0.1749, 0.6342, 0.1487, 0.6263, 0.1121, 0.9226, 0.1812, 0.9226, 0.1814, 0.9432, 0.1122, 0.9432, 0.5605, 0.8635, 0.5605, 0.7942, 0.5782, 0.7942, 0.5782, 0.8635, 0.5398, 0.8635, 0.5398, 0.7942, 0.5605, 0.7942, 0.5605, 0.8635, 0.2025, 0.8843, 0.2025, 0.9535, 0.182, 0.9535, 0.182, 0.8843, 0.2199, 0.8843, 0.2199, 0.9535, 0.2025, 0.9535, 0.2025, 0.8843, 0.4744, 0.8953, 0.4744, 0.9646, 0.4553, 0.9646, 0.4553, 0.8953, 0.4954, 0.8953, 0.4954, 0.9646, 0.4744, 0.9646, 0.4744, 0.8953, 0.5152, 0.8953, 0.5152, 0.9646, 0.4954, 0.9646, 0.4954, 0.8953, 0.8888, 0.7038, 0.9581, 0.7038, 0.5152, 0.9646, 0.5152, 0.8953, 0.8888, 0.6851, 0.9581, 0.6851, 0.9581, 0.7038, 0.8888, 0.7038, 0.8888, 0.6641, 0.9581, 0.6641, 0.9581, 0.6851, 0.8888, 0.6851, 0.8888, 0.6441, 0.9581, 0.6441, 0.9581, 0.6641, 0.8888, 0.6641, 0.8888, 0.6281, 0.9581, 0.6281, 0.9581, 0.6441, 0.8888, 0.6441, 0.1814, 0.9019, 0.1122, 0.9019, 0.1128, 0.8843, 0.1819, 0.8843, 0.1812, 0.9226, 0.1121, 0.9226, 0.1122, 0.9019, 0.1814, 0.9019, 0.05045, 0.7452, 0.05603, 0.8057, 0.0, 0.8057, 3.05e-05, 0.7452, 0.06159, 0.4949, 0.112, 0.4949, 0.112, 0.5722, 0.06158, 0.5722, 0.5112, 0.3082, 0.5112, 0.2595, 0.5883, 0.2593, 0.5813, 0.308, 0.0, 0.8057, 0.05603, 0.8057, 0.04203, 0.8753, 6.915e-06, 0.8753, 0.4804, 0.3642, 0.5392, 0.364, 0.5392, 0.434, 0.4804, 0.4622, 6.915e-06, 0.8753, 0.04203, 0.8753, 0.02802, 0.9037, 0.01401, 0.9037, 0.1863, 0.391, 0.1863, 0.4655, 0.1078, 0.4655, 0.1078, 0.391, 0.4804, 0.4622, 0.402, 0.4622, 0.402, 0.3642, 0.4804, 0.3642, 0.1863, 0.391, 0.1078, 0.391, 0.07703, 0.2781, 0.2171, 0.2781, 0.1078, 0.391, 0.1863, 0.391, 0.1863, 0.391, 0.1078, 0.391, 0.4804, 0.3642, 0.402, 0.3642, 0.3712, 0.3082, 0.5112, 0.3082, 0.2834, 0.6027, 0.5392, 0.434, 0.5336, 0.4618, 0.2514, 0.6027, 0.3712, 0.3082, 0.3712, 0.2595, 0.5112, 0.2595, 0.5112, 0.3082, 0.07003, 0.2297, 0.2241, 0.2297, 0.2171, 0.2781, 0.07703, 0.2781, 0.07844, 0.3665, 0.02941, 0.2804, 0.07703, 0.2781, 0.5112, 0.1335, 0.3712, 0.1335, 0.3712, 0.05627, 0.5112, 0.05627, 0.4804, 0.3642, 0.5112, 0.3082, 0.5813, 0.308, 0.5392, 0.364, 0.07844, 0.3665, 0.1078, 0.391, 0.1078, 0.4655, 0.07844, 0.4376, 0.04902, 0.4376, 0.07844, 0.4376, 0.1078, 0.4655, 0.1078, 0.4949, 0.05462, 0.4671, 0.585, 0.7594, 0.5712, 0.7594, 0.5712, 0.681, 0.585, 0.681, 0.1863, 0.4655, 0.1863, 0.4949, 0.1078, 0.4949, 0.1078, 0.4655, 0.4553, 0.5415, 0.4708, 0.4901, 0.4971, 0.4658, 0.5474, 0.4622, 0.5112, 0.05627, 0.04902, 0.3665, 0.07844, 0.3665, 0.07844, 0.4376, 0.04902, 0.4376, 0.5112, 0.05627, 0.3712, 0.05627, 0.4652, 0.681, 0.4553, 0.5415, 0.04902, 0.3665, 0.007003, 0.3115, 0.02941, 0.2804, 0.07844, 0.3665, 0.0, 0.1379, 0.6965, 0.7961, 0.7245, 0.7987, 0.02241, 0.1625, 0.283, 0.6321, 0.283, 0.7478, 0.2514, 0.7202, 0.7083, 0.9068, 0.0, 0.2631, 0.02241, 0.232, 0.7083, 0.9444, 0.2241, 0.2297, 0.07003, 0.2297, 0.07003, 0.1602, 0.2241, 0.1602, 0.02941, 0.2804, 0.02241, 0.232, 0.07003, 0.2297, 0.07703, 0.2781, 0.05045, 0.696, 0.05045, 0.7452, 3.05e-05, 0.7452, 3.168e-05, 0.696, 0.5112, 0.1335, 0.5883, 0.1333, 0.5883, 0.2593, 0.5112, 0.2595, 0.3712, 0.2595, 0.2941, 0.2593, 0.2941, 0.1333, 0.3712, 0.1335, 0.05044, 0.5708, 0.05045, 0.696, 3.168e-05, 0.696, 1.924e-05, 0.5708, 0.5112, 0.1335, 0.5112, 0.05627, 0.5813, 0.056, 0.5883, 0.1333, 0.9884, 0.8564, 0.9884, 0.9815, 0.9604, 0.9511, 0.9604, 0.8816, 0.0, 0.0, 0.2241, 0.1602, 0.07003, 0.1602, 0.0, 0.0, 0.02241, 0.232, 0.02241, 0.1625, 0.07003, 0.1602, 0.07003, 0.2297, 0.5112, 0.2595, 0.3712, 0.2595, 0.3712, 0.1335, 0.5112, 0.1335, 0.0, 0.0, 0.08406, 0.9013, 0.2717, 0.1625, 0.2241, 0.1602, 0.2181, 0.9535, 0.5712, 0.7594, 0.5852, 0.7594, 0.2042, 0.9535, 0.06158, 0.7469, 0.112, 0.7469, 0.1121, 0.8031, 0.05603, 0.8031, 0.3011, 0.308, 0.2941, 0.2593, 0.3712, 0.2595, 0.3712, 0.3082, 0.1121, 0.8031, 0.1121, 0.8731, 0.07003, 0.8731, 0.05603, 0.8031, 0.402, 0.3642, 0.402, 0.4622, 0.3432, 0.434, 0.3432, 0.364, 0.1121, 0.8731, 0.09805, 0.9012, 0.08404, 0.9012, 0.07003, 0.8731, 0.2834, 0.5243, 0.2514, 0.5243, 0.3488, 0.4618, 0.3432, 0.434, 0.2157, 0.3665, 0.2171, 0.2781, 0.2647, 0.2804, 0.402, 0.3642, 0.3432, 0.364, 0.3011, 0.308, 0.3712, 0.3082, 0.2157, 0.3665, 0.2157, 0.4376, 0.1863, 0.4655, 0.1863, 0.391, 0.2451, 0.4376, 0.2395, 0.4671, 0.1863, 0.4949, 0.1863, 0.4655, 0.2157, 0.4376, 0.0, 0.0, 0.07003, 0.1602, 0.02241, 0.1625, 0.7245, 0.7987, 0.2203, 0.8856, 0.3712, 0.05627, 0.563, 0.5406, 0.563, 0.4902, 0.2761, 0.866, 0.2451, 0.3665, 0.2451, 0.4376, 0.2157, 0.4376, 0.2157, 0.3665, 0.2451, 0.3665, 0.2157, 0.3665, 0.2647, 0.2804, 0.2871, 0.3115, 0.2941, 0.1379, 0.2717, 0.1625, 0.08406, 0.9013, 0.1121, 0.9012, 0.9668, 0.3828, 0.9356, 0.2942, 0.9668, 0.2698, 0.2761, 0.7914, 0.2717, 0.232, 0.2941, 0.2631, 0.2761, 0.8309, 0.2171, 0.2781, 0.2241, 0.2297, 0.2717, 0.232, 0.2647, 0.2804, 0.06158, 0.6982, 0.112, 0.6982, 0.112, 0.7469, 0.06158, 0.7469, 0.05043, 0.4949, 0.05044, 0.5708, 1.924e-05, 0.5708, 5.6e-06, 0.4949, 0.06158, 0.5722, 0.112, 0.5722, 0.112, 0.6982, 0.06158, 0.6982, 0.3712, 0.1335, 0.2941, 0.1333, 0.3011, 0.056, 0.3712, 0.05627, 0.9636, 0.5088, 0.9356, 0.4809, 0.9356, 0.4109, 0.9636, 0.3828, 0.2717, 0.232, 0.2241, 0.2297, 0.2241, 0.1602, 0.2717, 0.1625, 0.3945, 0.9631, 0.3807, 0.9631, 0.9389, 0.7114, 0.9529, 0.7114, 0.2171, 0.2781, 0.07703, 0.2781, 0.07703, 0.2781, 0.2171, 0.2781, 0.1863, 0.391, 0.1078, 0.391, 0.1078, 0.391, 0.1863, 0.391, 0.07703, 0.2781, 0.1078, 0.391, 0.1078, 0.391, 0.07703, 0.2781, 0.1863, 0.391, 0.2171, 0.2781, 0.2171, 0.2781, 0.1863, 0.391, 0.1078, 0.4655, 0.1863, 0.4655, 0.1863, 0.4655, 0.1078, 0.4655, 0.1078, 0.391, 0.1078, 0.4655, 0.1078, 0.4655, 0.1078, 0.391, 0.1863, 0.4655, 0.1863, 0.391, 0.1863, 0.391, 0.1863, 0.4655, 0.07844, 0.3665, 0.1078, 0.391, 0.1078, 0.391, 0.07844, 0.3665, 0.1078, 0.391, 0.1078, 0.4655, 0.1078, 0.4655, 0.1078, 0.391, 0.1078, 0.4655, 0.07844, 0.4376, 0.07844, 0.4376, 0.1078, 0.4655, 0.07844, 0.4376, 0.07844, 0.3665, 0.07844, 0.3665, 0.07844, 0.4376, 0.283, 0.6321, 0.283, 0.7478, 0.283, 0.7478, 0.283, 0.6321, 0.283, 0.7478, 0.2514, 0.7202, 0.2514, 0.7202, 0.283, 0.7478, 0.2514, 0.7202, 0.283, 0.6321, 0.283, 0.6321, 0.2514, 0.7202, 0.2157, 0.3665, 0.2157, 0.4376, 0.2157, 0.4376, 0.2157, 0.3665, 0.2157, 0.4376, 0.1863, 0.4655, 0.1863, 0.4655, 0.2157, 0.4376, 0.1863, 0.4655, 0.1863, 0.391, 0.1863, 0.391, 0.1863, 0.4655, 0.1863, 0.391, 0.2157, 0.3665, 0.2157, 0.3665, 0.1863, 0.391, 0.9668, 0.3828, 0.9356, 0.2942, 0.9356, 0.2942, 0.9668, 0.3828, 0.9356, 0.2942, 0.9668, 0.2698, 0.9668, 0.2698, 0.9356, 0.2942, 0.9668, 0.2698, 0.9668, 0.3828, 0.9668, 0.3828, 0.9668, 0.2698, 0.3703, 0.9358, 0.3435, 0.9356, 0.3435, 0.825, 0.3703, 0.8252, 0.9767, 0.4652, 0.9767, 0.4471, 0.983, 0.4479, 0.983, 0.4647, 0.2802, 0.9257, 0.274, 0.9249, 0.274, 0.9081, 0.2802, 0.9076])
_ca = me_cube_001.color_attributes.new('Col', 'BYTE_COLOR', 'CORNER')
_ca.data.foreach_set('color', [1.0, 1.0, 1.0, 1.0, 1.0, 1.0, 1.0, 1.0, 1.0, 1.0, 1.0, 1.0, 1.0, 1.0, 1.0, 1.0, 1.0, 1.0, 1.0, 1.0, 1.0, 1.0, 1.0, 1.0, 1.0, 1.0, 1.0, 1.0, 1.0, 1.0, 1.0, 1.0, 1.0, 1.0, 1.0, 1.0, 1.0, 1.0, 1.0, 1.0, 1.0, 1.0, 1.0, 1.0, 1.0, 1.0, 1.0, 1.0, 1.0, 1.0, 1.0, 1.0, 1.0, 1.0, 1.0, 1.0, 1.0, 1.0, 1.0, 1.0, 1.0, 1.0, 1.0, 1.0, 1.0, 1.0, 1.0, 1.0, 1.0, 1.0, 1.0, 1.0, 1.0, 1.0, 1.0, 1.0, 1.0, 1.0, 1.0, 1.0, 1.0, 1.0, 1.0, 1.0, 1.0, 1.0, 1.0, 1.0, 1.0, 1.0, 1.0, 1.0, 1.0, 1.0, 1.0, 1.0, 1.0, 1.0, 1.0, 1.0, 1.0, 1.0, 1.0, 1.0, 1.0, 1.0, 1.0, 1.0, 1.0, 1.0, 1.0, 1.0, 1.0, 1.0, 1.0, 1.0, 1.0, 1.0, 1.0, 1.0, 1.0, 1.0, 1.0, 1.0, 1.0, 1.0, 1.0, 1.0, 1.0, 1.0, 1.0, 1.0, 1.0, 1.0, 1.0, 1.0, 1.0, 1.0, 1.0, 1.0, 1.0, 1.0, 1.0, 1.0, 1.0, 1.0, 1.0, 1.0, 1.0, 1.0, 1.0, 1.0, 1.0, 1.0, 1.0, 1.0, 1.0, 1.0, 1.0, 1.0, 1.0, 1.0, 1.0, 1.0, 1.0, 1.0, 1.0, 1.0, 1.0, 1.0, 1.0, 1.0, 1.0, 1.0, 1.0, 1.0, 1.0, 1.0, 1.0, 1.0, 1.0, 1.0, 1.0, 1.0, 1.0, 1.0, 1.0, 1.0, 1.0, 1.0, 1.0, 1.0, 1.0, 1.0, 1.0, 1.0, 1.0, 1.0, 1.0, 1.0, 1.0, 1.0, 1.0, 1.0, 1.0, 1.0, 1.0, 1.0, 1.0, 1.0, 1.0, 1.0, 1.0, 1.0, 1.0, 1.0, 1.0, 1.0, 1.0, 1.0, 1.0, 1.0, 1.0, 1.0, 1.0, 1.0, 1.0, 1.0, 1.0, 1.0, 1.0, 1.0, 1.0, 1.0, 1.0, 1.0, 1.0, 1.0, 1.0, 1.0, 1.0, 1.0, 1.0, 1.0, 1.0, 1.0, 1.0, 1.0, 1.0, 1.0, 1.0, 1.0, 1.0, 1.0, 1.0, 1.0, 1.0, 1.0, 1.0, 1.0, 1.0, 1.0, 1.0, 1.0, 1.0, 1.0, 1.0, 1.0, 1.0, 1.0, 1.0, 1.0, 1.0, 1.0, 1.0, 1.0, 1.0, 1.0, 1.0, 1.0, 1.0, 1.0, 1.0, 1.0, 1.0, 1.0, 1.0, 1.0, 1.0, 1.0, 1.0, 1.0, 1.0, 1.0, 1.0, 1.0, 1.0, 1.0, 1.0, 1.0, 1.0, 1.0, 1.0, 1.0, 1.0, 1.0, 1.0, 1.0, 1.0, 1.0, 1.0, 1.0, 1.0, 1.0, 1.0, 1.0, 1.0, 1.0, 1.0, 1.0, 1.0, 1.0, 1.0, 1.0, 1.0, 1.0, 1.0, 1.0, 1.0, 1.0, 1.0, 1.0, 1.0, 1.0, 1.0, 1.0, 1.0, 1.0, 1.0, 1.0, 1.0, 1.0, 1.0, 1.0, 1.0, 1.0, 1.0, 1.0, 1.0, 1.0, 1.0, 1.0, 1.0, 1.0, 1.0, 1.0, 1.0, 1.0, 1.0, 1.0, 1.0, 1.0, 1.0, 1.0, 1.0, 1.0, 1.0, 1.0, 1.0, 1.0, 1.0, 1.0, 1.0, 1.0, 1.0, 1.0, 1.0, 1.0, 1.0, 1.0, 1.0, 1.0, 1.0, 1.0, 1.0, 1.0, 1.0, 1.0, 1.0, 1.0, 1.0, 1.0, 1.0, 1.0, 1.0, 1.0, 1.0, 1.0, 1.0, 1.0, 1.0, 1.0, 1.0, 1.0, 1.0, 1.0, 1.0, 1.0, 1.0, 1.0, 1.0, 1.0, 1.0, 1.0, 1.0, 1.0, 1.0, 1.0, 1.0, 1.0, 1.0, 1.0, 1.0, 1.0, 1.0, 1.0, 1.0, 1.0, 1.0, 1.0, 1.0, 1.0, 1.0, 1.0, 1.0, 1.0, 1.0, 1.0, 1.0, 1.0, 1.0, 1.0, 1.0, 1.0, 1.0, 1.0, 1.0, 1.0, 1.0, 1.0, 1.0, 1.0, 1.0, 1.0, 1.0, 1.0, 1.0, 1.0, 1.0, 1.0, 1.0, 1.0, 1.0, 1.0, 1.0, 1.0, 1.0, 1.0, 1.0, 1.0, 1.0, 1.0, 1.0, 1.0, 1.0, 1.0, 1.0, 1.0, 1.0, 1.0, 1.0, 1.0, 1.0, 1.0, 1.0, 1.0, 1.0, 1.0, 1.0, 1.0, 1.0, 1.0, 1.0, 1.0, 1.0, 1.0, 1.0, 1.0, 1.0, 1.0, 1.0, 1.0, 1.0, 1.0, 1.0, 1.0, 1.0, 1.0, 1.0, 1.0, 1.0, 1.0, 1.0, 1.0, 1.0, 1.0, 1.0, 1.0, 1.0, 1.0, 1.0, 1.0, 1.0, 1.0, 1.0, 1.0, 1.0, 1.0, 1.0, 1.0, 1.0, 1.0, 1.0, 1.0, 1.0, 1.0, 1.0, 1.0, 1.0, 1.0, 1.0, 1.0, 1.0, 1.0, 1.0, 1.0, 1.0, 1.0, 1.0, 1.0, 1.0, 1.0, 1.0, 1.0, 1.0, 1.0, 1.0, 1.0, 1.0, 1.0, 1.0, 1.0, 1.0, 1.0, 1.0, 1.0, 1.0, 1.0, 1.0, 1.0, 1.0, 1.0, 1.0, 1.0, 1.0, 1.0, 1.0, 1.0, 1.0, 1.0, 1.0, 1.0, 1.0, 1.0, 1.0, 1.0, 1.0, 1.0, 1.0, 1.0, 1.0, 1.0, 1.0, 1.0, 1.0, 1.0, 1.0, 1.0, 1.0, 1.0, 1.0, 1.0, 1.0, 1.0, 1.0, 1.0, 1.0, 1.0, 1.0, 1.0, 1.0, 1.0, 1.0, 1.0, 1.0, 1.0, 1.0, 1.0, 1.0, 1.0, 1.0, 1.0, 1.0, 1.0, 1.0, 1.0, 1.0, 1.0, 1.0, 1.0, 1.0, 1.0, 1.0, 1.0, 1.0, 1.0, 1.0, 1.0, 1.0, 1.0, 1.0, 1.0, 1.0, 1.0, 1.0, 1.0, 1.0, 1.0, 1.0, 1.0, 1.0, 1.0, 1.0, 1.0, 1.0, 1.0, 1.0, 1.0, 1.0, 1.0, 1.0, 1.0, 1.0, 1.0, 1.0, 1.0, 1.0, 1.0, 1.0, 1.0, 1.0, 1.0, 1.0, 1.0, 1.0, 1.0, 1.0, 1.0, 1.0, 1.0, 1.0, 1.0, 1.0, 1.0, 1.0, 1.0, 1.0, 1.0, 1.0, 1.0, 1.0, 1.0, 1.0, 1.0, 1.0, 1.0, 1.0, 1.0, 1.0, 1.0, 1.0, 1.0, 1.0, 1.0, 1.0, 1.0, 1.0, 1.0, 1.0, 1.0, 1.0, 1.0, 1.0, 1.0, 1.0, 1.0, 1.0, 1.0, 1.0, 1.0, 1.0, 1.0, 1.0, 1.0, 1.0, 1.0, 1.0, 1.0, 1.0, 1.0, 1.0, 1.0, 1.0, 1.0, 1.0, 1.0, 1.0, 1.0, 1.0, 1.0, 1.0, 1.0, 1.0, 1.0, 1.0, 1.0, 1.0, 1.0, 1.0, 1.0, 1.0, 1.0, 1.0, 1.0, 1.0, 1.0, 1.0, 1.0, 1.0, 1.0, 1.0, 1.0, 1.0, 1.0, 1.0, 1.0, 1.0, 1.0, 1.0, 1.0, 1.0, 1.0, 1.0, 1.0, 1.0, 1.0, 1.0, 1.0, 1.0, 1.0, 1.0, 1.0, 1.0, 1.0, 1.0, 1.0, 1.0, 1.0, 1.0, 1.0, 1.0, 1.0, 1.0, 1.0, 1.0, 1.0, 1.0, 1.0, 1.0, 1.0, 1.0, 1.0, 1.0, 1.0, 1.0, 1.0, 1.0, 1.0, 1.0, 1.0, 1.0, 1.0, 1.0, 1.0, 1.0, 1.0, 1.0, 1.0, 1.0, 1.0, 1.0, 1.0, 1.0, 1.0, 1.0, 1.0, 1.0, 1.0, 1.0, 1.0, 1.0, 1.0, 1.0, 1.0, 1.0, 1.0, 1.0, 1.0, 1.0, 1.0, 1.0, 1.0, 1.0, 1.0, 1.0, 1.0, 1.0, 1.0, 1.0, 1.0, 1.0, 1.0, 1.0, 1.0, 1.0, 1.0, 1.0, 1.0, 1.0, 1.0, 1.0, 1.0, 1.0, 1.0, 1.0, 1.0, 1.0, 1.0, 1.0, 1.0, 1.0, 1.0, 1.0, 1.0, 1.0, 1.0, 1.0, 1.0, 1.0, 1.0, 1.0, 1.0, 1.0, 1.0, 1.0, 1.0, 1.0, 1.0, 1.0, 1.0, 1.0, 1.0, 1.0, 1.0, 1.0, 1.0, 1.0, 1.0, 1.0, 1.0, 1.0, 1.0, 1.0, 1.0, 1.0, 1.0, 1.0, 1.0, 1.0, 1.0, 1.0, 1.0, 1.0, 1.0, 1.0, 1.0, 1.0, 1.0, 1.0, 1.0, 1.0, 1.0, 1.0, 1.0, 1.0, 1.0, 1.0, 1.0, 1.0, 1.0, 1.0, 1.0, 1.0, 1.0, 1.0, 1.0, 1.0, 1.0, 1.0, 1.0, 1.0, 1.0, 1.0, 1.0, 1.0, 1.0, 1.0, 1.0, 1.0, 1.0, 1.0, 1.0, 1.0, 1.0, 1.0, 1.0, 1.0, 1.0, 1.0, 1.0, 1.0, 1.0, 1.0, 1.0, 1.0, 1.0, 1.0, 1.0, 1.0, 1.0, 1.0, 1.0, 1.0, 1.0, 1.0, 1.0, 1.0, 1.0, 1.0, 1.0, 1.0, 1.0, 1.0, 1.0, 1.0, 1.0, 1.0, 1.0, 1.0, 1.0, 1.0, 1.0, 1.0, 1.0, 1.0, 1.0, 1.0, 1.0, 1.0, 1.0, 1.0, 1.0, 1.0, 1.0, 1.0, 1.0, 1.0, 1.0, 1.0, 1.0, 1.0, 1.0, 1.0, 1.0, 1.0, 1.0, 1.0, 1.0, 1.0, 1.0, 1.0, 1.0, 1.0, 1.0, 1.0, 1.0, 1.0, 1.0, 1.0, 1.0, 1.0, 1.0, 1.0, 1.0, 1.0, 1.0, 1.0, 1.0, 1.0, 1.0, 1.0, 1.0, 1.0, 1.0, 1.0, 1.0, 1.0, 1.0, 1.0, 1.0, 1.0, 1.0, 1.0, 1.0, 1.0, 1.0, 1.0, 1.0, 1.0, 1.0, 1.0, 1.0, 1.0, 1.0, 1.0, 1.0, 1.0, 1.0, 1.0, 1.0, 1.0, 1.0, 1.0, 1.0, 1.0, 1.0, 1.0, 1.0, 1.0, 1.0, 1.0, 1.0, 1.0, 1.0, 1.0, 1.0, 1.0, 1.0, 1.0, 1.0, 1.0, 1.0, 1.0, 1.0, 1.0, 1.0, 1.0, 1.0, 1.0, 1.0, 1.0, 1.0, 1.0, 1.0, 1.0, 1.0, 1.0, 1.0, 1.0, 1.0, 1.0, 1.0, 1.0, 1.0, 1.0, 1.0, 1.0, 1.0, 1.0, 1.0, 1.0, 1.0, 1.0, 1.0, 1.0, 1.0, 1.0, 1.0, 1.0, 1.0, 1.0, 1.0, 1.0, 1.0, 1.0, 1.0, 1.0, 1.0, 1.0, 1.0, 1.0, 1.0, 1.0, 1.0, 1.0, 1.0, 1.0, 1.0, 1.0, 1.0, 1.0, 1.0, 1.0, 1.0, 1.0, 1.0, 1.0, 1.0, 1.0, 1.0, 1.0, 1.0, 1.0, 1.0, 1.0, 1.0, 1.0, 1.0, 1.0, 1.0, 1.0, 1.0, 1.0, 1.0, 1.0, 1.0, 1.0, 1.0, 1.0, 1.0, 1.0, 1.0, 1.0, 1.0, 1.0, 1.0, 1.0, 1.0, 1.0, 1.0, 1.0, 1.0, 1.0, 1.0, 1.0, 1.0, 1.0, 1.0, 1.0, 1.0, 1.0, 1.0, 1.0, 1.0, 1.0, 1.0, 1.0, 1.0, 1.0, 1.0, 1.0, 1.0, 1.0, 1.0, 1.0, 1.0, 1.0, 1.0, 1.0, 1.0, 1.0, 1.0, 1.0, 1.0, 1.0, 1.0, 1.0, 1.0, 1.0, 1.0, 1.0, 1.0, 1.0, 1.0, 1.0, 1.0, 1.0, 1.0, 1.0, 1.0, 1.0, 1.0, 1.0, 1.0, 1.0, 1.0, 1.0, 1.0, 1.0, 1.0, 1.0, 1.0, 1.0, 1.0, 1.0, 1.0, 1.0, 1.0, 1.0, 1.0, 1.0, 1.0, 1.0, 1.0, 1.0, 1.0, 1.0, 1.0, 1.0, 1.0, 1.0, 1.0, 1.0, 1.0, 1.0, 1.0, 1.0, 1.0, 1.0, 1.0, 1.0, 1.0, 1.0, 1.0, 1.0, 1.0, 1.0, 1.0, 1.0, 1.0, 1.0, 1.0, 1.0, 1.0, 1.0, 1.0, 1.0, 1.0, 1.0, 1.0, 1.0, 1.0, 1.0, 1.0, 1.0, 1.0, 1.0, 1.0, 1.0, 1.0, 1.0, 1.0, 1.0, 1.0, 1.0, 1.0, 1.0, 1.0, 1.0, 1.0, 1.0, 1.0, 1.0, 1.0, 1.0, 1.0, 1.0, 1.0, 1.0, 1.0, 1.0, 1.0, 1.0, 1.0, 1.0, 1.0, 1.0, 1.0, 1.0, 1.0, 1.0, 1.0, 1.0, 1.0, 1.0, 1.0, 1.0, 1.0, 1.0, 1.0, 1.0, 1.0, 1.0, 1.0, 1.0, 1.0, 1.0, 1.0, 1.0, 1.0, 1.0, 1.0, 1.0, 1.0, 1.0, 1.0, 1.0, 1.0, 1.0, 1.0, 1.0, 1.0, 1.0, 1.0, 1.0, 1.0, 1.0, 1.0, 1.0, 1.0, 1.0, 1.0, 1.0, 1.0, 1.0, 1.0, 1.0, 1.0, 1.0, 1.0, 1.0, 1.0, 1.0, 1.0, 1.0, 1.0, 1.0, 1.0, 1.0, 1.0, 1.0, 1.0, 1.0, 1.0, 1.0, 1.0, 1.0, 1.0, 1.0, 1.0, 1.0, 1.0, 1.0, 1.0, 1.0, 1.0, 1.0, 1.0, 1.0, 1.0, 1.0, 1.0, 1.0, 1.0, 1.0, 1.0, 1.0, 1.0, 1.0, 1.0, 1.0, 1.0, 1.0, 1.0, 1.0, 1.0, 1.0, 1.0, 1.0, 1.0, 1.0, 1.0, 1.0, 1.0, 1.0, 1.0, 1.0, 1.0, 1.0, 1.0, 1.0, 1.0, 1.0, 1.0, 1.0, 1.0, 1.0, 1.0, 1.0, 1.0, 1.0, 1.0, 1.0, 1.0, 1.0, 1.0, 1.0, 1.0, 1.0, 1.0, 1.0, 1.0, 1.0, 1.0, 1.0, 1.0, 1.0, 1.0, 1.0, 1.0, 1.0, 1.0, 1.0, 1.0, 1.0, 1.0, 1.0, 1.0, 1.0, 1.0, 1.0, 1.0, 1.0, 1.0, 1.0, 1.0, 1.0, 1.0, 1.0, 1.0, 1.0, 1.0, 1.0, 1.0, 1.0, 1.0, 1.0, 1.0, 1.0, 1.0, 1.0, 1.0, 1.0, 1.0, 1.0, 1.0, 1.0, 1.0, 1.0, 1.0, 1.0, 1.0, 1.0, 1.0, 1.0, 1.0, 1.0, 1.0, 1.0, 1.0, 1.0, 1.0, 1.0, 1.0, 1.0, 1.0, 1.0, 1.0, 1.0, 1.0, 1.0, 1.0, 1.0, 1.0, 1.0, 1.0, 1.0, 1.0, 1.0, 1.0, 1.0, 1.0, 1.0, 1.0, 1.0, 1.0, 1.0, 1.0, 1.0, 1.0, 1.0, 1.0, 1.0, 1.0, 1.0, 1.0, 1.0, 1.0, 1.0, 1.0, 1.0, 1.0, 1.0, 1.0, 1.0, 1.0, 1.0, 1.0, 1.0, 1.0, 1.0, 1.0, 1.0, 1.0, 1.0, 1.0, 1.0, 1.0, 1.0, 1.0, 1.0, 1.0, 1.0, 1.0, 1.0, 1.0, 1.0, 1.0, 1.0, 1.0, 1.0, 1.0, 1.0, 1.0, 1.0, 1.0, 1.0, 1.0, 1.0, 1.0, 1.0, 1.0, 1.0, 1.0, 1.0, 1.0, 1.0, 1.0, 1.0, 1.0, 1.0, 1.0, 1.0, 1.0, 1.0, 1.0, 1.0, 1.0, 1.0, 1.0, 1.0, 1.0, 1.0, 1.0, 1.0, 1.0, 1.0, 1.0, 1.0, 1.0, 1.0, 1.0, 1.0, 1.0, 1.0, 1.0, 1.0, 1.0, 1.0, 1.0, 1.0, 1.0, 1.0, 1.0, 1.0, 1.0, 1.0, 1.0, 1.0, 1.0, 1.0, 1.0, 1.0, 1.0, 1.0, 1.0, 1.0, 1.0, 1.0, 1.0, 1.0, 1.0, 1.0, 1.0, 1.0, 1.0, 1.0, 1.0, 1.0, 1.0, 1.0, 1.0, 1.0, 1.0, 1.0, 1.0, 1.0, 1.0, 1.0, 1.0, 1.0, 1.0, 1.0, 1.0, 1.0, 1.0, 1.0, 1.0, 1.0, 1.0, 1.0, 1.0, 1.0, 1.0, 1.0, 1.0, 1.0, 1.0, 1.0, 1.0, 1.0, 1.0, 1.0, 1.0, 1.0, 1.0, 1.0, 1.0, 1.0, 1.0, 1.0, 1.0, 1.0, 1.0, 1.0, 1.0, 1.0, 1.0, 1.0, 1.0, 1.0, 1.0, 1.0, 1.0, 1.0, 1.0, 1.0, 1.0, 1.0, 1.0, 1.0, 1.0, 1.0, 1.0, 1.0, 1.0, 1.0, 1.0, 1.0, 1.0, 1.0, 1.0, 1.0, 1.0, 1.0, 1.0, 1.0, 1.0, 1.0, 1.0, 1.0, 1.0, 1.0, 1.0, 1.0, 1.0, 1.0, 1.0, 1.0, 1.0, 1.0, 1.0, 1.0, 1.0, 1.0, 1.0, 1.0, 1.0, 1.0, 1.0, 1.0, 1.0, 1.0, 1.0, 1.0, 1.0, 1.0, 1.0, 1.0, 1.0, 1.0, 1.0, 1.0, 1.0, 1.0, 1.0, 1.0, 1.0, 1.0, 1.0, 1.0, 1.0, 1.0, 1.0, 1.0, 1.0, 1.0, 1.0, 1.0, 1.0, 1.0, 1.0, 1.0, 1.0, 1.0, 1.0, 1.0, 1.0, 1.0, 1.0, 1.0, 1.0, 1.0, 1.0, 1.0, 1.0, 1.0, 1.0, 1.0, 1.0, 1.0, 1.0, 1.0, 1.0, 1.0, 1.0, 1.0, 1.0, 1.0, 1.0, 1.0, 1.0, 1.0, 1.0, 1.0, 1.0, 1.0, 1.0, 1.0, 1.0, 1.0, 1.0, 1.0, 1.0, 1.0, 1.0, 1.0, 1.0, 1.0, 1.0, 1.0, 1.0, 1.0, 1.0, 1.0, 1.0, 1.0, 1.0, 1.0, 1.0, 1.0, 1.0, 1.0, 1.0, 1.0, 1.0, 1.0, 1.0, 1.0, 1.0, 1.0, 1.0, 1.0, 1.0, 1.0, 1.0, 1.0, 1.0, 1.0, 1.0, 1.0, 1.0, 1.0, 1.0, 1.0, 1.0, 1.0, 1.0, 1.0, 1.0, 1.0, 1.0, 1.0, 1.0, 1.0, 1.0, 1.0, 1.0, 1.0, 1.0, 1.0, 1.0, 1.0, 1.0, 1.0, 1.0, 1.0, 1.0, 1.0, 1.0, 1.0, 1.0, 1.0, 1.0, 1.0, 1.0, 1.0, 1.0, 1.0, 1.0, 1.0, 1.0, 1.0, 1.0, 1.0, 1.0, 1.0, 1.0, 1.0, 1.0, 1.0, 1.0, 1.0, 1.0, 1.0, 1.0, 1.0, 1.0, 1.0, 1.0, 1.0, 1.0, 1.0, 1.0, 1.0, 1.0, 1.0, 1.0, 1.0, 1.0, 1.0, 1.0, 1.0, 1.0, 1.0, 1.0, 1.0, 1.0, 1.0, 1.0, 1.0, 1.0, 1.0, 1.0, 1.0, 1.0, 1.0, 1.0, 1.0, 1.0, 1.0, 1.0, 1.0, 1.0, 1.0, 1.0, 1.0, 1.0, 1.0, 1.0, 1.0, 1.0, 1.0, 1.0, 1.0, 1.0, 1.0, 1.0, 1.0, 1.0, 1.0, 1.0, 1.0, 1.0, 1.0, 1.0, 1.0, 1.0, 1.0, 1.0, 1.0, 1.0, 1.0, 1.0, 1.0, 1.0, 1.0, 1.0, 1.0, 1.0, 1.0, 1.0, 1.0, 1.0, 1.0, 1.0, 1.0, 1.0, 1.0, 1.0, 1.0, 1.0, 1.0, 1.0, 1.0, 1.0, 1.0, 1.0, 1.0, 1.0, 1.0, 1.0, 1.0, 1.0, 1.0, 1.0, 1.0, 1.0, 1.0, 1.0, 1.0, 1.0, 1.0, 1.0, 1.0, 1.0, 1.0, 1.0, 1.0, 1.0, 1.0, 1.0, 1.0, 1.0, 1.0, 1.0, 1.0, 1.0, 1.0, 1.0, 1.0, 1.0, 1.0, 1.0, 1.0, 1.0, 1.0, 1.0, 1.0, 1.0, 1.0, 1.0, 1.0, 1.0, 1.0, 1.0, 1.0, 1.0, 1.0, 1.0, 1.0, 1.0, 1.0, 1.0, 1.0, 1.0, 1.0, 1.0, 1.0, 1.0, 1.0, 1.0, 1.0, 1.0, 1.0, 1.0, 1.0, 1.0, 1.0, 1.0, 1.0, 1.0, 1.0, 1.0, 1.0, 1.0, 1.0, 1.0, 1.0, 1.0, 1.0, 1.0, 1.0, 1.0, 1.0, 1.0, 1.0, 1.0, 1.0, 1.0, 1.0, 1.0, 1.0, 1.0, 1.0, 1.0, 1.0, 1.0, 1.0, 1.0, 1.0, 1.0, 1.0, 1.0, 1.0, 1.0, 1.0, 1.0, 1.0, 1.0, 1.0, 1.0, 1.0, 1.0, 1.0, 1.0, 1.0, 1.0, 1.0, 1.0, 1.0, 1.0, 1.0, 1.0, 1.0, 1.0, 1.0, 1.0, 1.0, 1.0, 1.0, 1.0, 1.0, 1.0, 1.0, 1.0, 1.0, 1.0, 1.0, 1.0, 1.0, 1.0, 1.0, 1.0, 1.0, 1.0, 1.0, 1.0, 1.0, 1.0, 1.0, 1.0, 1.0, 1.0, 1.0, 1.0, 1.0, 1.0, 1.0, 1.0, 1.0, 1.0, 1.0, 1.0, 1.0, 1.0, 1.0, 1.0, 1.0, 1.0, 1.0, 1.0, 1.0, 1.0, 1.0, 1.0, 1.0, 1.0, 1.0, 1.0, 1.0, 1.0, 1.0, 1.0, 1.0, 1.0, 1.0, 1.0, 1.0, 1.0, 1.0, 1.0, 1.0, 1.0, 1.0, 1.0, 1.0, 1.0, 1.0, 1.0, 1.0, 1.0, 1.0, 1.0, 1.0, 1.0, 1.0, 1.0, 1.0, 1.0, 1.0, 1.0, 1.0, 1.0, 1.0, 1.0, 1.0, 1.0, 1.0, 1.0, 1.0, 1.0, 1.0, 1.0, 1.0, 1.0, 1.0, 1.0, 1.0, 1.0, 1.0, 1.0, 1.0, 1.0, 1.0, 1.0, 1.0, 1.0, 1.0, 1.0, 1.0, 1.0, 1.0, 1.0, 1.0, 1.0, 1.0, 1.0, 1.0, 1.0, 1.0, 1.0, 1.0, 1.0, 1.0, 1.0, 1.0, 1.0, 1.0, 1.0, 1.0, 1.0, 1.0, 1.0, 1.0, 1.0, 1.0, 1.0, 1.0, 1.0, 1.0, 1.0, 1.0, 1.0, 1.0, 1.0, 1.0, 1.0, 1.0, 1.0, 1.0, 1.0, 1.0, 1.0, 1.0, 1.0, 1.0, 1.0, 1.0, 1.0, 1.0, 1.0, 1.0, 1.0, 1.0, 1.0, 1.0, 1.0, 1.0, 1.0, 1.0, 1.0, 1.0, 1.0, 1.0, 1.0, 1.0, 1.0, 1.0, 1.0, 1.0, 1.0, 1.0, 1.0, 1.0, 1.0, 1.0, 1.0, 1.0, 1.0, 1.0, 1.0, 1.0, 1.0, 1.0, 1.0, 1.0, 1.0, 1.0, 1.0, 1.0, 1.0, 1.0, 1.0, 1.0, 1.0, 1.0, 1.0, 1.0, 1.0, 1.0, 1.0, 1.0, 1.0, 1.0, 1.0, 1.0, 1.0, 1.0, 1.0, 1.0, 1.0, 1.0, 1.0, 1.0, 1.0, 1.0, 1.0, 1.0, 1.0, 1.0, 1.0, 1.0, 1.0, 1.0, 1.0, 1.0, 1.0, 1.0, 1.0, 1.0, 1.0, 1.0, 1.0, 1.0, 1.0, 1.0, 1.0, 1.0, 1.0, 1.0, 1.0, 1.0, 1.0, 1.0, 1.0, 1.0, 1.0, 1.0, 1.0, 1.0, 1.0, 1.0, 1.0, 1.0, 1.0, 1.0, 1.0, 1.0, 1.0, 1.0, 1.0, 1.0, 1.0, 1.0, 1.0, 1.0, 1.0, 1.0, 1.0, 1.0, 1.0, 1.0, 1.0, 1.0, 1.0, 1.0, 1.0, 1.0, 1.0, 1.0, 1.0, 1.0, 1.0, 1.0, 1.0, 1.0, 1.0, 1.0, 1.0, 1.0, 1.0, 1.0, 1.0, 1.0, 1.0, 1.0, 1.0, 1.0, 1.0, 1.0, 1.0, 1.0, 1.0, 1.0, 1.0, 1.0, 1.0, 1.0, 1.0, 1.0, 1.0, 1.0, 1.0, 1.0, 1.0, 1.0, 1.0, 1.0, 1.0, 1.0, 1.0, 1.0, 1.0, 1.0, 1.0, 1.0, 1.0, 1.0, 1.0, 1.0, 1.0, 1.0, 1.0, 1.0, 1.0, 1.0, 1.0, 1.0, 1.0, 1.0, 1.0, 1.0, 1.0, 1.0, 1.0, 1.0, 1.0, 1.0, 1.0, 1.0, 1.0, 1.0, 1.0, 1.0, 1.0, 1.0, 1.0, 1.0, 1.0, 1.0, 1.0, 1.0, 1.0, 1.0, 1.0, 1.0, 1.0, 1.0, 1.0, 1.0, 1.0, 1.0, 1.0, 1.0, 1.0, 1.0, 1.0, 1.0, 1.0, 1.0, 1.0, 1.0, 1.0, 1.0, 1.0, 1.0, 1.0, 1.0, 1.0, 1.0, 1.0, 1.0, 1.0, 1.0, 1.0, 1.0, 1.0, 1.0, 1.0, 1.0, 1.0, 1.0, 1.0, 1.0, 1.0, 1.0, 1.0, 1.0, 1.0, 1.0, 1.0, 1.0, 1.0, 1.0, 1.0, 1.0, 1.0, 1.0, 1.0, 1.0, 1.0, 1.0, 1.0, 1.0, 1.0, 1.0, 1.0, 1.0, 1.0, 1.0, 1.0, 1.0, 1.0, 1.0, 1.0, 1.0, 1.0, 1.0, 1.0, 1.0, 1.0, 1.0, 1.0, 1.0, 1.0, 1.0, 1.0, 1.0, 1.0, 1.0, 1.0, 1.0, 1.0, 1.0, 1.0, 1.0, 1.0, 1.0, 1.0, 1.0, 1.0, 1.0, 1.0, 1.0, 1.0, 1.0, 1.0, 1.0, 1.0, 1.0, 1.0, 1.0, 1.0, 1.0, 1.0, 1.0, 1.0, 1.0, 1.0, 1.0, 1.0, 1.0, 1.0, 1.0, 1.0, 1.0, 1.0, 1.0, 1.0, 1.0, 1.0, 1.0, 1.0, 1.0, 1.0, 1.0, 1.0, 1.0, 1.0, 1.0, 1.0, 1.0, 1.0, 1.0, 1.0, 1.0, 1.0, 1.0, 1.0, 1.0, 1.0, 1.0, 1.0, 1.0, 1.0, 1.0, 1.0, 1.0, 1.0, 1.0, 1.0, 1.0, 1.0, 1.0, 1.0, 1.0, 1.0, 1.0, 1.0, 1.0, 1.0, 1.0, 1.0, 1.0, 1.0, 1.0, 1.0, 1.0, 1.0, 1.0, 1.0, 1.0, 1.0, 1.0, 1.0, 1.0, 1.0, 1.0, 1.0, 1.0, 1.0, 1.0, 1.0, 1.0, 1.0, 1.0, 1.0, 1.0, 1.0, 1.0, 1.0, 1.0, 1.0, 1.0, 1.0, 1.0, 1.0, 1.0, 1.0, 1.0, 1.0, 1.0, 1.0, 1.0, 1.0, 1.0, 1.0, 1.0, 1.0, 1.0, 1.0, 1.0, 1.0, 1.0, 1.0, 1.0, 1.0, 1.0, 1.0, 1.0, 1.0, 1.0, 1.0, 1.0, 1.0, 1.0, 1.0, 1.0, 1.0, 1.0, 1.0, 1.0, 1.0, 1.0, 1.0, 1.0, 1.0, 1.0, 1.0, 1.0, 1.0, 1.0, 1.0, 1.0, 1.0, 1.0, 1.0, 1.0, 1.0, 1.0, 1.0, 1.0, 1.0, 1.0, 1.0, 1.0, 1.0, 1.0, 1.0, 1.0, 1.0, 1.0, 1.0, 1.0, 1.0, 1.0, 1.0, 1.0, 1.0, 1.0, 1.0, 1.0, 1.0, 1.0, 1.0, 1.0, 1.0, 1.0, 1.0, 1.0, 1.0, 1.0, 1.0, 1.0, 1.0, 1.0, 1.0, 1.0, 1.0, 1.0, 1.0, 1.0, 1.0, 1.0, 1.0, 1.0, 1.0, 1.0, 1.0, 1.0, 1.0, 1.0, 1.0, 1.0, 1.0, 1.0, 1.0, 1.0, 1.0, 1.0, 1.0, 1.0, 1.0, 1.0, 1.0, 1.0, 1.0, 1.0, 1.0, 1.0, 1.0, 1.0, 1.0, 1.0, 1.0, 1.0, 1.0, 1.0, 1.0, 1.0, 1.0, 1.0, 1.0, 1.0, 1.0, 1.0, 1.0, 1.0, 1.0, 1.0, 1.0, 1.0, 1.0, 1.0, 1.0, 1.0, 1.0, 1.0, 1.0, 1.0, 1.0, 1.0, 1.0, 1.0, 1.0, 1.0, 1.0, 1.0, 1.0, 1.0, 1.0, 1.0, 1.0, 1.0, 1.0, 1.0, 1.0, 1.0, 1.0, 1.0, 1.0, 1.0, 1.0, 1.0, 1.0, 1.0, 1.0, 1.0, 1.0, 1.0, 1.0, 1.0, 1.0, 1.0, 1.0, 1.0, 1.0, 1.0, 1.0, 1.0, 1.0, 1.0, 1.0, 1.0, 1.0, 1.0, 1.0, 1.0, 1.0, 1.0, 1.0, 1.0, 1.0, 1.0, 1.0, 1.0, 1.0, 1.0, 1.0, 1.0, 1.0, 1.0, 1.0, 1.0, 1.0, 1.0, 1.0, 1.0, 1.0, 1.0, 1.0, 1.0, 1.0, 1.0, 1.0, 1.0, 1.0, 1.0, 1.0, 1.0, 1.0, 1.0, 1.0, 1.0, 1.0, 1.0, 1.0, 1.0, 1.0, 1.0, 1.0, 1.0, 1.0, 1.0, 1.0, 1.0, 1.0, 1.0, 1.0, 1.0, 1.0, 1.0, 1.0, 1.0, 1.0, 1.0, 1.0, 1.0, 1.0, 1.0, 1.0, 1.0, 1.0, 1.0, 1.0, 1.0, 1.0, 1.0, 1.0, 1.0, 1.0, 1.0, 1.0, 1.0, 1.0, 1.0, 1.0, 1.0, 1.0, 1.0, 1.0, 1.0, 1.0, 1.0, 1.0, 1.0, 1.0, 1.0, 1.0, 1.0, 1.0, 1.0, 1.0, 1.0, 1.0, 1.0, 1.0, 1.0, 1.0, 1.0, 1.0, 1.0, 1.0, 1.0, 1.0, 1.0, 1.0, 1.0, 1.0, 1.0, 1.0, 1.0, 1.0, 1.0, 1.0, 1.0, 1.0, 1.0, 1.0, 1.0, 1.0, 1.0, 1.0, 1.0, 1.0, 1.0, 1.0, 1.0, 1.0, 1.0, 1.0, 1.0, 1.0, 1.0, 1.0, 1.0, 1.0, 1.0, 1.0, 1.0, 1.0, 1.0, 1.0, 1.0, 1.0, 1.0, 1.0, 1.0, 1.0, 1.0, 1.0, 1.0, 1.0, 1.0, 1.0, 1.0, 1.0, 1.0, 1.0, 1.0, 1.0, 1.0, 1.0, 1.0, 1.0, 1.0, 1.0, 1.0, 1.0, 1.0, 1.0, 1.0, 1.0, 1.0, 1.0, 1.0, 1.0, 1.0, 1.0, 1.0, 1.0, 1.0, 1.0, 1.0, 1.0, 1.0, 1.0, 1.0, 1.0, 1.0, 1.0, 1.0, 1.0, 1.0, 1.0, 1.0, 1.0, 1.0, 1.0, 1.0, 1.0, 1.0, 1.0, 1.0, 1.0, 1.0, 1.0, 1.0, 1.0, 1.0, 1.0, 1.0, 1.0, 1.0, 1.0, 1.0, 1.0, 1.0, 1.0, 1.0, 1.0, 1.0, 1.0, 1.0, 1.0, 1.0, 1.0, 1.0, 1.0, 1.0, 1.0, 1.0, 1.0, 1.0, 1.0, 1.0, 1.0, 1.0, 1.0, 1.0, 1.0, 1.0, 1.0, 1.0, 1.0, 1.0, 1.0, 1.0, 1.0, 1.0, 1.0, 1.0, 1.0, 1.0, 1.0, 1.0, 1.0, 1.0, 1.0, 1.0, 1.0, 1.0, 1.0, 1.0, 1.0, 1.0, 1.0, 1.0, 1.0, 1.0, 1.0, 1.0, 1.0, 1.0, 1.0, 1.0, 1.0, 1.0, 1.0, 1.0, 1.0, 1.0, 1.0, 1.0, 1.0, 1.0, 1.0, 1.0, 1.0, 1.0, 1.0, 1.0, 1.0, 1.0, 1.0, 1.0, 1.0, 1.0, 1.0, 1.0, 1.0, 1.0, 1.0, 1.0, 1.0, 1.0, 1.0, 1.0, 1.0, 1.0, 1.0, 1.0, 1.0, 1.0, 1.0, 1.0, 1.0, 1.0, 1.0, 1.0, 1.0, 1.0, 1.0, 1.0, 1.0, 1.0, 1.0, 1.0, 1.0, 1.0, 1.0, 1.0, 1.0, 1.0, 1.0, 1.0, 1.0, 1.0, 1.0, 1.0, 1.0, 1.0, 1.0, 1.0, 1.0, 1.0, 1.0, 1.0, 1.0, 1.0, 1.0, 1.0, 1.0, 1.0, 1.0, 1.0, 1.0, 1.0, 1.0, 1.0, 1.0, 1.0, 1.0, 1.0, 1.0, 1.0, 1.0, 1.0, 1.0, 1.0, 1.0, 1.0, 1.0, 1.0, 1.0, 1.0, 1.0, 1.0, 1.0, 1.0, 1.0, 1.0, 1.0, 1.0, 1.0, 1.0, 1.0, 1.0, 1.0, 1.0, 1.0, 1.0, 1.0, 1.0, 1.0, 1.0, 1.0, 1.0, 1.0, 1.0, 1.0, 1.0, 1.0, 1.0, 1.0, 1.0, 1.0, 1.0, 1.0, 1.0, 1.0, 1.0, 1.0, 1.0, 1.0, 1.0, 1.0, 1.0, 1.0, 1.0, 1.0, 1.0, 1.0, 1.0, 1.0, 1.0, 1.0, 1.0, 1.0, 1.0, 1.0, 1.0, 1.0, 1.0, 1.0, 1.0, 1.0, 1.0, 1.0, 1.0, 1.0, 1.0, 1.0, 1.0, 1.0, 1.0, 1.0, 1.0, 1.0, 1.0, 1.0, 1.0, 1.0, 1.0, 1.0, 1.0, 1.0, 1.0, 1.0, 1.0, 1.0, 1.0, 1.0, 1.0, 1.0, 1.0, 1.0, 1.0, 1.0, 1.0, 1.0, 1.0, 1.0, 1.0, 1.0, 1.0, 1.0, 1.0, 1.0, 1.0, 1.0, 1.0, 1.0, 1.0, 1.0, 1.0, 1.0, 1.0, 1.0, 1.0, 1.0, 1.0, 1.0, 1.0, 1.0, 1.0, 1.0, 1.0, 1.0, 1.0, 1.0, 1.0, 1.0, 1.0, 1.0, 1.0, 1.0, 1.0, 1.0, 1.0, 1.0, 1.0, 1.0, 1.0, 1.0, 1.0, 1.0, 1.0, 1.0, 1.0, 1.0, 1.0, 1.0, 1.0, 1.0, 1.0, 1.0, 1.0, 1.0, 1.0, 1.0, 1.0, 1.0, 1.0, 1.0, 1.0, 1.0, 1.0, 1.0, 1.0, 1.0, 1.0, 1.0, 1.0, 1.0, 1.0, 1.0, 1.0, 1.0, 1.0, 1.0, 1.0, 1.0, 1.0, 1.0, 1.0, 1.0, 1.0, 1.0, 1.0, 1.0, 1.0, 1.0, 1.0, 1.0, 1.0, 1.0, 1.0, 1.0, 1.0, 1.0, 1.0, 1.0, 1.0, 1.0, 1.0, 1.0, 1.0, 1.0, 1.0, 1.0, 1.0, 1.0, 1.0, 1.0, 1.0, 1.0, 1.0, 1.0, 1.0, 1.0, 1.0, 1.0, 1.0, 1.0, 1.0, 1.0, 1.0, 1.0, 1.0, 1.0, 1.0, 1.0, 1.0, 1.0, 1.0, 1.0, 1.0, 1.0, 1.0, 1.0, 1.0, 1.0, 1.0, 1.0, 1.0, 1.0, 1.0, 1.0, 1.0, 1.0, 1.0, 1.0, 1.0, 1.0, 1.0, 1.0, 1.0, 1.0, 1.0, 1.0, 1.0, 1.0, 1.0, 1.0, 1.0, 1.0, 1.0, 1.0, 1.0, 1.0, 1.0, 1.0, 1.0, 1.0, 1.0, 1.0, 1.0, 1.0, 1.0, 1.0, 1.0, 1.0, 1.0, 1.0, 1.0, 1.0, 1.0, 1.0, 1.0, 1.0, 1.0, 1.0, 1.0, 1.0, 1.0, 1.0, 1.0, 1.0, 1.0, 1.0, 1.0, 1.0, 1.0, 1.0, 1.0, 1.0, 1.0, 1.0, 1.0, 1.0, 1.0, 1.0, 1.0, 1.0, 1.0, 1.0, 1.0, 1.0, 1.0, 1.0, 1.0, 1.0, 1.0, 1.0, 1.0, 1.0, 1.0, 1.0, 1.0, 1.0, 1.0, 1.0, 1.0, 1.0, 1.0, 1.0, 1.0, 1.0, 1.0, 1.0, 1.0, 1.0, 1.0, 1.0, 1.0, 1.0, 1.0, 1.0, 1.0, 1.0, 1.0, 1.0, 1.0, 1.0, 1.0, 1.0, 1.0, 1.0, 1.0, 1.0, 1.0, 1.0, 1.0, 1.0, 1.0, 1.0, 1.0, 1.0, 1.0, 1.0, 1.0, 1.0, 1.0, 1.0, 1.0, 1.0, 1.0, 1.0, 1.0, 1.0, 1.0, 1.0, 1.0, 1.0, 1.0, 1.0, 1.0, 1.0, 1.0, 1.0, 1.0, 1.0, 1.0, 1.0, 1.0, 1.0, 1.0, 1.0, 1.0, 1.0, 1.0, 1.0, 1.0, 1.0, 1.0, 1.0, 1.0, 1.0, 1.0, 1.0, 1.0, 1.0, 1.0, 1.0, 1.0, 1.0, 1.0, 1.0, 1.0, 1.0, 1.0, 1.0, 1.0, 1.0, 1.0, 1.0, 1.0, 1.0, 1.0, 1.0, 1.0, 1.0, 1.0, 1.0, 1.0, 1.0, 1.0, 1.0, 1.0, 1.0, 1.0, 1.0, 1.0, 1.0, 1.0, 1.0, 1.0, 1.0, 1.0, 1.0, 1.0, 1.0, 1.0, 1.0, 1.0, 1.0, 1.0, 1.0, 1.0, 1.0, 1.0, 1.0, 1.0, 1.0, 1.0, 1.0, 1.0, 1.0, 1.0, 1.0, 1.0, 1.0, 1.0, 1.0, 1.0, 1.0, 1.0, 1.0, 1.0, 1.0, 1.0, 1.0, 1.0, 1.0, 1.0, 1.0, 1.0, 1.0, 1.0, 1.0, 1.0, 1.0, 1.0, 1.0, 1.0, 1.0, 1.0, 1.0, 1.0, 1.0, 1.0, 1.0, 1.0, 1.0, 1.0, 1.0, 1.0, 1.0, 1.0, 1.0, 1.0, 1.0, 1.0, 1.0, 1.0, 1.0, 1.0, 1.0, 1.0, 1.0, 1.0, 1.0, 1.0, 1.0, 1.0, 1.0, 1.0, 1.0, 1.0, 1.0, 1.0, 1.0, 1.0, 1.0, 1.0, 1.0, 1.0, 1.0, 1.0, 1.0, 1.0, 1.0, 1.0, 1.0, 1.0, 1.0, 1.0, 1.0, 1.0, 1.0, 1.0, 1.0, 1.0, 1.0, 1.0, 1.0, 1.0, 1.0, 1.0, 1.0, 1.0, 1.0, 1.0, 1.0, 1.0, 1.0, 1.0, 1.0, 1.0, 1.0, 1.0, 1.0, 1.0, 1.0, 1.0, 1.0, 1.0, 1.0, 1.0, 1.0, 1.0, 1.0, 1.0, 1.0, 1.0, 1.0, 1.0, 1.0, 1.0, 1.0, 1.0, 1.0, 1.0, 1.0, 1.0, 1.0, 1.0, 1.0, 1.0, 1.0, 1.0, 1.0, 1.0, 1.0, 1.0, 1.0, 1.0, 1.0, 1.0, 1.0, 1.0, 1.0, 1.0, 1.0, 1.0, 1.0, 1.0, 1.0, 1.0, 1.0, 1.0, 1.0, 1.0, 1.0, 1.0, 1.0, 1.0, 1.0, 1.0, 1.0, 1.0, 1.0, 1.0, 1.0, 1.0, 1.0, 1.0, 1.0, 1.0, 1.0, 1.0, 1.0, 1.0, 1.0, 1.0, 1.0, 1.0, 1.0, 1.0, 1.0, 1.0, 1.0, 1.0, 1.0, 1.0, 1.0, 1.0, 1.0, 1.0, 1.0, 1.0, 1.0, 1.0, 1.0, 1.0, 1.0, 1.0, 1.0, 1.0, 1.0, 1.0, 1.0, 1.0, 1.0, 1.0, 1.0, 1.0, 1.0, 1.0, 1.0, 1.0, 1.0, 1.0, 1.0, 1.0, 1.0, 1.0, 1.0, 1.0, 1.0, 1.0, 1.0, 1.0, 1.0, 1.0, 1.0, 1.0, 1.0, 1.0, 1.0, 1.0, 1.0, 1.0, 1.0, 1.0, 1.0, 1.0, 1.0, 1.0, 1.0, 1.0, 1.0, 1.0, 1.0, 1.0, 1.0, 1.0, 1.0, 1.0, 1.0, 1.0, 1.0, 1.0, 1.0, 1.0, 1.0, 1.0, 1.0, 1.0, 1.0, 1.0, 1.0, 1.0, 1.0, 1.0, 1.0, 1.0, 1.0, 1.0, 1.0, 1.0, 1.0, 1.0, 1.0, 1.0, 1.0, 1.0, 1.0, 1.0, 1.0, 1.0, 1.0, 1.0, 1.0, 1.0, 1.0, 1.0, 1.0, 1.0, 1.0, 1.0, 1.0, 1.0, 1.0, 1.0, 1.0, 1.0, 1.0, 1.0, 1.0, 1.0, 1.0, 1.0, 1.0, 1.0, 1.0, 1.0, 1.0, 1.0, 1.0, 1.0, 1.0, 1.0, 1.0, 1.0, 1.0, 1.0, 1.0, 1.0, 1.0, 1.0, 1.0, 1.0, 1.0, 1.0, 1.0, 1.0, 1.0, 1.0, 1.0, 1.0, 1.0, 1.0, 1.0, 1.0, 1.0, 1.0, 1.0, 1.0, 1.0, 1.0, 1.0, 1.0, 1.0, 1.0, 1.0, 1.0, 1.0, 1.0, 1.0, 1.0, 1.0, 1.0, 1.0, 1.0, 1.0, 1.0, 1.0, 1.0, 1.0, 1.0, 1.0, 1.0, 1.0, 1.0, 1.0, 1.0, 1.0, 1.0, 1.0, 1.0, 1.0, 1.0, 1.0, 1.0, 1.0, 1.0, 1.0, 1.0, 1.0, 1.0, 1.0, 1.0, 1.0, 1.0, 1.0, 1.0, 1.0, 1.0, 1.0, 1.0, 1.0, 1.0, 1.0, 1.0, 1.0, 1.0, 1.0, 1.0, 1.0, 1.0, 1.0, 1.0, 1.0, 1.0, 1.0, 1.0, 1.0, 1.0, 1.0, 1.0, 1.0, 1.0, 1.0, 1.0, 1.0, 1.0, 1.0, 1.0, 1.0, 1.0, 1.0, 1.0, 1.0, 1.0, 1.0, 1.0, 1.0, 1.0, 1.0, 1.0, 1.0, 1.0, 1.0, 1.0, 1.0, 1.0, 1.0, 1.0, 1.0, 1.0, 1.0, 1.0, 1.0, 1.0, 1.0, 1.0, 1.0, 1.0, 1.0, 1.0, 1.0, 1.0, 1.0, 1.0, 1.0, 1.0, 1.0, 1.0, 1.0, 1.0, 1.0, 1.0, 1.0, 1.0, 1.0, 1.0, 1.0, 1.0, 1.0, 1.0, 1.0, 1.0, 1.0, 1.0, 1.0, 1.0, 1.0, 1.0, 1.0, 1.0, 1.0, 1.0, 1.0, 1.0, 1.0, 1.0, 1.0, 1.0, 1.0, 1.0, 1.0, 1.0, 1.0, 1.0, 1.0, 1.0, 1.0, 1.0, 1.0, 1.0, 1.0, 1.0, 1.0, 1.0, 1.0, 1.0, 1.0, 1.0, 1.0, 1.0, 1.0, 1.0, 1.0, 1.0, 1.0, 1.0, 1.0, 1.0, 1.0, 1.0, 1.0, 1.0, 1.0, 1.0, 1.0, 1.0, 1.0, 1.0, 1.0, 1.0, 1.0, 1.0, 1.0, 1.0, 1.0, 1.0, 1.0, 1.0, 1.0, 1.0, 1.0, 1.0, 1.0, 1.0, 1.0, 1.0, 1.0, 1.0, 1.0, 1.0, 1.0, 1.0, 1.0, 1.0, 1.0, 1.0, 1.0, 1.0, 1.0, 1.0, 1.0, 1.0, 1.0, 1.0, 1.0, 1.0, 1.0, 1.0, 1.0, 1.0, 1.0, 1.0, 1.0, 1.0, 1.0, 1.0, 1.0, 1.0, 1.0, 1.0, 1.0, 1.0, 1.0, 1.0, 1.0, 1.0, 1.0, 1.0, 1.0, 1.0, 1.0, 1.0, 1.0, 1.0, 1.0, 1.0, 1.0, 1.0, 1.0, 1.0, 1.0, 1.0, 1.0, 1.0, 1.0, 1.0, 1.0, 1.0, 1.0, 1.0, 1.0, 1.0, 1.0, 1.0, 1.0, 1.0, 1.0, 1.0, 1.0, 1.0, 1.0, 1.0, 1.0, 1.0, 1.0, 1.0, 1.0, 1.0, 1.0, 1.0, 1.0, 1.0, 1.0, 1.0, 1.0, 1.0, 1.0, 1.0, 1.0, 1.0, 1.0, 1.0, 1.0, 1.0, 1.0, 1.0, 1.0, 1.0, 1.0, 1.0, 1.0, 1.0, 1.0, 1.0, 1.0, 1.0, 1.0, 1.0, 1.0, 1.0, 1.0, 1.0, 1.0, 1.0, 1.0, 1.0, 1.0, 1.0, 1.0, 1.0, 1.0, 1.0, 1.0, 1.0, 1.0, 1.0, 1.0, 1.0, 1.0, 1.0, 1.0, 1.0, 1.0, 1.0, 1.0, 1.0, 1.0, 1.0, 1.0, 1.0, 1.0, 1.0, 1.0, 1.0, 1.0, 1.0, 1.0, 1.0, 1.0, 1.0, 1.0, 1.0, 1.0, 1.0, 1.0, 1.0, 1.0, 1.0, 1.0, 1.0, 1.0, 1.0, 1.0, 1.0, 1.0, 1.0, 1.0, 1.0, 1.0, 1.0, 1.0, 1.0, 1.0, 1.0, 1.0, 1.0, 1.0, 1.0, 1.0, 1.0, 1.0, 1.0, 1.0, 1.0, 1.0, 1.0, 1.0, 1.0, 1.0, 1.0, 1.0, 1.0, 1.0, 1.0, 1.0, 1.0, 1.0, 1.0, 1.0, 1.0, 1.0, 1.0, 1.0, 1.0, 1.0, 1.0, 1.0, 1.0, 1.0, 1.0, 1.0, 1.0, 1.0, 1.0, 1.0, 1.0, 1.0, 1.0, 1.0, 1.0, 1.0, 1.0, 1.0, 1.0, 1.0, 1.0, 1.0, 1.0, 1.0, 1.0, 1.0, 1.0, 1.0, 1.0, 1.0, 1.0, 1.0, 1.0, 1.0, 1.0, 1.0, 1.0, 1.0, 1.0, 1.0, 1.0, 1.0, 1.0, 1.0, 1.0, 1.0, 1.0, 1.0, 1.0, 1.0, 1.0, 1.0, 1.0, 1.0, 1.0, 1.0, 1.0, 1.0, 1.0, 1.0, 1.0, 1.0, 1.0, 1.0, 1.0, 1.0, 1.0, 1.0, 1.0, 1.0, 1.0, 1.0, 1.0, 1.0, 1.0, 1.0, 1.0, 1.0, 1.0, 1.0, 1.0, 1.0, 1.0, 1.0, 1.0, 1.0, 1.0, 1.0, 1.0, 1.0, 1.0, 1.0, 1.0, 1.0, 1.0, 1.0, 1.0, 1.0, 1.0, 1.0, 1.0, 1.0, 1.0, 1.0, 1.0, 1.0, 1.0, 1.0, 1.0, 1.0, 1.0, 1.0, 1.0, 1.0, 1.0, 1.0, 1.0, 1.0, 1.0, 1.0, 1.0, 1.0, 1.0, 1.0])
me_cube_001.materials.append(mat_basecar)
me_cube_001.materials.append(mat_color)
me_cube_001.materials.append(mat_windscreen)
me_cube_001.use_remesh_preserve_volume = False
me_cube_001.use_remesh_preserve_attributes = False
me_cube_001.use_mirror_vertex_groups = False
me_cube_001.update()

# ---- objects
ob_civcar = bpy.data.objects.new('CivCar', me_cube_001)

# ---- transforms, parenting, visibility, modifiers, constraints
ob_civcar.location = (0.0, 0.0, -0.003035)
ob_civcar.rotation_euler = (-0.0007736, 0.0007629, 6.155e-06)
ob_civcar.lineart.crease_threshold = 0.0
_m = ob_civcar.modifiers.new('EdgeSplit', 'EDGE_SPLIT')

# ---- collection membership
col_collection_1.objects.link(ob_civcar)

# ---- scene / render settings (as saved in the file)
scene.frame_start = 0; scene.frame_end = 600; scene.frame_set(299)
scene.render.engine = 'CYCLES'
scene.render.resolution_percentage = 50
scene.render.dither_intensity = 0.0
scene.cycles.use_denoising = False
scene.cycles.samples = 128
scene.cycles.sampling_pattern = 'TABULATED_SOBOL'
scene.cycles.use_adaptive_sampling = False
scene.cycles.use_light_tree = False
scene.cycles.blur_glossy = 0.0
scene.cycles.sample_clamp_indirect = 0.0
scene.view_settings.view_transform = 'Standard'
bpy.context.view_layer.update()

# ---- added for rendering (the .blend has no active camera and no usable light): camera, sun
cam_auto = bpy.data.cameras.new('AutoCamera')
cam_auto.lens = 50.0
cam_auto.sensor_width = 36.0
cam_auto.clip_end = 1000.0
ob_auto_camera = bpy.data.objects.new('AutoCamera', cam_auto)
scene.collection.objects.link(ob_auto_camera)
ob_auto_camera.location = (1.88164, -2.34485, 1.69719)
ob_auto_camera.rotation_euler = (1.09748, -7.21219e-08, 0.694738)
scene.camera = ob_auto_camera
light_auto_sun = bpy.data.lights.new('AutoSun', 'SUN')
light_auto_sun.energy = 3.0
light_auto_sun.angle = 0.0523599
ob_auto_sun = bpy.data.objects.new('AutoSun', light_auto_sun)
scene.collection.objects.link(ob_auto_sun)
ob_auto_sun.rotation_euler = (0.872665, 0.174533, 0.523599)
bpy.context.view_layer.update()
